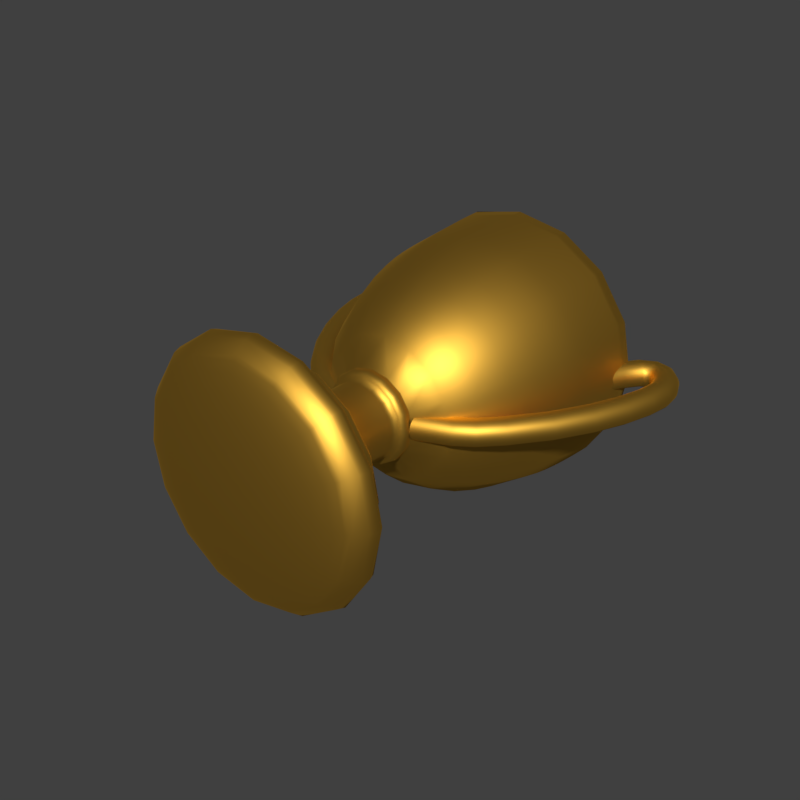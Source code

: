 # Source: Trophy.blend  (saved by Blender 2.79.0; exported with 4.5.12 LTS)
import bpy
from mathutils import Matrix  # noqa: F401  (used for matrix-valued properties, if any)

bpy.ops.wm.read_factory_settings(use_empty=True)
scene = bpy.context.scene
scene.name = 'Scene'

# ---- collections
col_collection_1 = bpy.data.collections.new('Collection 1'); scene.collection.children.link(col_collection_1)

# ---- materials (node trees are filled in below, after node groups)
mat_gold = bpy.data.materials.new('Gold')
mat_gold.alpha_threshold = 0.0
mat_gold.roughness = 0.5

# ---- material node trees
mat_gold.use_nodes = True; mat_gold.node_tree.nodes.clear()
_N = mat_gold.node_tree.nodes; _L = mat_gold.node_tree.links
n0 = _N.new('ShaderNodeOutputMaterial'); n0.name = 'Material Output'; n0.location = (300, 300)
n1 = _N.new('ShaderNodeBsdfAnisotropic'); n1.name = 'Glossy BSDF'; n1.location = (10, 300)
n1.distribution = 'GGX'
n1.inputs[0].default_value = (0.8, 0.4394, 0.05775, 1.0)
n1.inputs[1].default_value = 0.5345
_L.new(n1.outputs[0], n0.inputs[0])
n0.is_active_output = True

# ---- world
world_world = bpy.data.worlds.new('World'); scene.world = world_world
world_world.color = (0.05088, 0.05088, 0.05088)
world_world.use_sun_shadow = False
world_world.sun_shadow_jitter_overblur = 0.0
world_world.cycles.sampling_method = 'MANUAL'

# ---- meshes
me_cube_002 = bpy.data.meshes.new('Cube.002')
me_cube_002.from_pydata([(0.01519, 0.4692, -5.422e-08), (0.3438, 0.4692, -5.371e-08), (0.3424, 0.4361, -5.721e-08), (0.3403, 0.3996, -6.182e-08), (0.3374, 0.3615, -6.707e-08), (0.3338, 0.3239, -7.25e-08), (0.3295, 0.2885, -7.761e-08), (0.3245, 0.2574, -8.196e-08), (0.3155, 0.216, -8.629e-08), (0.2982, 0.1549, -9.154e-08), (0.2711, 0.0837, -9.744e-08), (0.2325, 0.0119, -1.037e-07), (0.181, -0.05087, -1.102e-07), (0.115, -0.09503, -1.165e-07), (0.1158, -0.1011, -1.188e-07), (0.1163, -0.1077, -1.19e-07), (0.1156, -0.1144, -1.181e-07), (0.1129, -0.1208, -1.173e-07), (0.1072, -0.1265, -1.175e-07), (0.09775, -0.131, -1.197e-07), (0.09669, -0.146, -1.229e-07), (0.09562, -0.1732, -1.251e-07), (0.09838, -0.2085, -1.27e-07), (0.1088, -0.2481, -1.292e-07), (0.1307, -0.2879, -1.324e-07), (0.168, -0.324, -1.372e-07), (0.1815, -0.3309, -1.377e-07), (0.2043, -0.3412, -1.377e-07), (0.2298, -0.3538, -1.38e-07), (0.2514, -0.3675, -1.392e-07), (0.2623, -0.3811, -1.418e-07), (0.256, -0.3933, -1.464e-07), (0.2589, -0.3966, -1.463e-07), (0.2628, -0.4003, -1.448e-07), (0.2674, -0.4044, -1.429e-07), (0.2725, -0.4089, -1.419e-07), (0.2781, -0.4137, -1.431e-07), (0.2839, -0.419, -1.474e-07), (0.2935, -0.42, -1.48e-07), (0.3061, -0.4246, -1.479e-07), (0.3171, -0.4336, -1.479e-07), (0.3217, -0.4478, -1.486e-07), (0.315, -0.4679, -1.504e-07), (0.2924, -0.4947, -1.541e-07), (0.2807, -0.5009, -1.552e-07), (0.2561, -0.5098, -1.556e-07), (0.217, -0.5198, -1.561e-07), (0.1622, -0.5291, -1.574e-07), (0.09032, -0.5359, -1.6e-07), (0.01403, 0.4692, -0.005812), (0.3176, 0.4692, -0.1316), (0.3163, 0.4361, -0.131), (0.3144, 0.3996, -0.1302), (0.3117, 0.3615, -0.1291), (0.3084, 0.3239, -0.1278), (0.3045, 0.2885, -0.1261), (0.2998, 0.2574, -0.1242), (0.2915, 0.216, -0.1208), (0.2755, 0.1549, -0.1141), (0.2504, 0.0837, -0.1037), (0.2148, 0.0119, -0.08898), (0.1672, -0.05087, -0.06926), (0.1062, -0.09503, -0.04399), (0.107, -0.1011, -0.04431), (0.1074, -0.1077, -0.04451), (0.1068, -0.1144, -0.04425), (0.1043, -0.1208, -0.04321), (0.09908, -0.1265, -0.04104), (0.09031, -0.131, -0.03741), (0.08933, -0.146, -0.037), (0.08834, -0.1732, -0.03659), (0.0909, -0.2085, -0.03765), (0.1005, -0.2481, -0.04164), (0.1208, -0.2879, -0.05004), (0.1552, -0.324, -0.0643), (0.1677, -0.3309, -0.06946), (0.1888, -0.3412, -0.07819), (0.2123, -0.3538, -0.08795), (0.2322, -0.3675, -0.0962), (0.2423, -0.3811, -0.1004), (0.2365, -0.3933, -0.09795), (0.2392, -0.3966, -0.09908), (0.2428, -0.4003, -0.1006), (0.247, -0.4044, -0.1023), (0.2518, -0.4089, -0.1043), (0.2569, -0.4137, -0.1064), (0.2623, -0.419, -0.1086), (0.2711, -0.42, -0.1123), (0.2828, -0.4246, -0.1171), (0.293, -0.4336, -0.1214), (0.2972, -0.4478, -0.1231), (0.291, -0.4679, -0.1206), (0.2701, -0.4947, -0.1119), (0.2594, -0.5009, -0.1074), (0.2366, -0.5098, -0.09799), (0.2005, -0.5198, -0.08304), (0.1498, -0.5291, -0.06207), (0.08344, -0.5359, -0.03456), (0.01074, 0.4692, -0.01074), (0.2431, 0.4692, -0.2431), (0.2421, 0.4361, -0.2421), (0.2406, 0.3996, -0.2406), (0.2386, 0.3615, -0.2386), (0.2361, 0.3239, -0.2361), (0.233, 0.2885, -0.233), (0.2295, 0.2574, -0.2295), (0.2231, 0.216, -0.2231), (0.2109, 0.1549, -0.2109), (0.1917, 0.0837, -0.1917), (0.1644, 0.0119, -0.1644), (0.128, -0.05087, -0.128), (0.08129, -0.09503, -0.08129), (0.08187, -0.1011, -0.08187), (0.08223, -0.1077, -0.08223), (0.08177, -0.1144, -0.08177), (0.07984, -0.1208, -0.07984), (0.07583, -0.1265, -0.07583), (0.06912, -0.131, -0.06912), (0.06837, -0.146, -0.06837), (0.06761, -0.1732, -0.06761), (0.06957, -0.2085, -0.06957), (0.07694, -0.2481, -0.07694), (0.09245, -0.2879, -0.09245), (0.1188, -0.324, -0.1188), (0.1283, -0.3309, -0.1283), (0.1445, -0.3412, -0.1445), (0.1625, -0.3538, -0.1625), (0.1777, -0.3675, -0.1777), (0.1855, -0.3811, -0.1855), (0.181, -0.3933, -0.181), (0.1831, -0.3966, -0.1831), (0.1858, -0.4003, -0.1858), (0.1891, -0.4044, -0.1891), (0.1927, -0.4089, -0.1927), (0.1967, -0.4137, -0.1967), (0.2007, -0.419, -0.2007), (0.2075, -0.42, -0.2075), (0.2165, -0.4246, -0.2165), (0.2242, -0.4336, -0.2242), (0.2275, -0.4478, -0.2275), (0.2228, -0.4679, -0.2228), (0.2067, -0.4947, -0.2067), (0.1985, -0.5009, -0.1985), (0.1811, -0.5098, -0.1811), (0.1534, -0.5198, -0.1534), (0.1147, -0.5291, -0.1147), (0.06386, -0.5359, -0.06386), (0.005812, 0.4692, -0.01403), (0.1316, 0.4692, -0.3176), (0.131, 0.4361, -0.3163), (0.1302, 0.3996, -0.3144), (0.1291, 0.3615, -0.3117), (0.1278, 0.3239, -0.3084), (0.1261, 0.2885, -0.3045), (0.1242, 0.2574, -0.2998), (0.1208, 0.216, -0.2915), (0.1141, 0.1549, -0.2755), (0.1037, 0.0837, -0.2504), (0.08898, 0.0119, -0.2148), (0.06926, -0.05087, -0.1672), (0.04399, -0.09503, -0.1062), (0.04431, -0.1011, -0.107), (0.0445, -0.1077, -0.1074), (0.04425, -0.1144, -0.1068), (0.04321, -0.1208, -0.1043), (0.04104, -0.1265, -0.09908), (0.03741, -0.131, -0.09031), (0.037, -0.146, -0.08933), (0.03659, -0.1732, -0.08834), (0.03765, -0.2085, -0.0909), (0.04164, -0.2481, -0.1005), (0.05004, -0.2879, -0.1208), (0.0643, -0.324, -0.1552), (0.06946, -0.3309, -0.1677), (0.07819, -0.3412, -0.1888), (0.08795, -0.3538, -0.2123), (0.0962, -0.3675, -0.2322), (0.1004, -0.3811, -0.2423), (0.09795, -0.3933, -0.2365), (0.09908, -0.3966, -0.2392), (0.1006, -0.4003, -0.2428), (0.1023, -0.4044, -0.247), (0.1043, -0.4089, -0.2518), (0.1064, -0.4137, -0.2569), (0.1086, -0.419, -0.2623), (0.1123, -0.42, -0.2711), (0.1171, -0.4246, -0.2828), (0.1214, -0.4336, -0.293), (0.1231, -0.4478, -0.2972), (0.1206, -0.4679, -0.291), (0.1119, -0.4947, -0.2701), (0.1074, -0.5009, -0.2594), (0.09799, -0.5098, -0.2366), (0.08304, -0.5198, -0.2005), (0.06207, -0.5291, -0.1498), (0.03456, -0.5359, -0.08344), (0.005812, 0.4692, 0.01403), (0.1316, 0.4692, 0.3176), (0.131, 0.4361, 0.3163), (0.1302, 0.3996, 0.3144), (0.1291, 0.3615, 0.3117), (0.1278, 0.3239, 0.3084), (0.1261, 0.2885, 0.3045), (0.1242, 0.2574, 0.2998), (0.1208, 0.216, 0.2915), (0.1141, 0.1549, 0.2755), (0.1037, 0.0837, 0.2504), (0.08898, 0.0119, 0.2148), (0.06926, -0.05087, 0.1672), (0.04399, -0.09503, 0.1062), (0.04431, -0.1011, 0.107), (0.0445, -0.1077, 0.1074), (0.04425, -0.1144, 0.1068), (0.04321, -0.1208, 0.1043), (0.04104, -0.1265, 0.09908), (0.03741, -0.131, 0.09031), (0.037, -0.146, 0.08933), (0.03659, -0.1732, 0.08834), (0.03765, -0.2085, 0.0909), (0.04164, -0.2481, 0.1005), (0.05004, -0.2879, 0.1208), (0.0643, -0.324, 0.1552), (0.06946, -0.3309, 0.1677), (0.07819, -0.3412, 0.1888), (0.08795, -0.3538, 0.2123), (0.0962, -0.3675, 0.2322), (0.1004, -0.3811, 0.2423), (0.09795, -0.3933, 0.2365), (0.09908, -0.3966, 0.2392), (0.1006, -0.4003, 0.2428), (0.1023, -0.4044, 0.247), (0.1043, -0.4089, 0.2518), (0.1064, -0.4137, 0.2569), (0.1086, -0.419, 0.2623), (0.1123, -0.42, 0.2711), (0.1171, -0.4246, 0.2828), (0.1214, -0.4336, 0.293), (0.1231, -0.4478, 0.2972), (0.1206, -0.4679, 0.291), (0.1119, -0.4947, 0.2701), (0.1074, -0.5009, 0.2594), (0.09799, -0.5098, 0.2366), (0.08304, -0.5198, 0.2005), (0.06207, -0.5291, 0.1498), (0.03456, -0.5359, 0.08344), (0.01074, 0.4692, 0.01074), (0.2431, 0.4692, 0.2431), (0.2421, 0.4361, 0.2421), (0.2406, 0.3996, 0.2406), (0.2386, 0.3615, 0.2386), (0.2361, 0.3239, 0.2361), (0.233, 0.2885, 0.233), (0.2295, 0.2574, 0.2295), (0.2231, 0.216, 0.2231), (0.2109, 0.1549, 0.2109), (0.1917, 0.0837, 0.1917), (0.1644, 0.0119, 0.1644), (0.128, -0.05087, 0.128), (0.08129, -0.09503, 0.08129), (0.08187, -0.1011, 0.08187), (0.08223, -0.1077, 0.08223), (0.08177, -0.1144, 0.08177), (0.07984, -0.1208, 0.07984), (0.07583, -0.1265, 0.07583), (0.06912, -0.131, 0.06912), (0.06837, -0.146, 0.06837), (0.06761, -0.1732, 0.06761), (0.06957, -0.2085, 0.06957), (0.07694, -0.2481, 0.07694), (0.09245, -0.2879, 0.09245), (0.1188, -0.324, 0.1188), (0.1283, -0.3309, 0.1283), (0.1445, -0.3412, 0.1445), (0.1625, -0.3538, 0.1625), (0.1777, -0.3675, 0.1777), (0.1855, -0.3811, 0.1855), (0.181, -0.3933, 0.181), (0.1831, -0.3966, 0.1831), (0.1858, -0.4003, 0.1858), (0.1891, -0.4044, 0.1891), (0.1927, -0.4089, 0.1927), (0.1967, -0.4137, 0.1967), (0.2007, -0.419, 0.2007), (0.2075, -0.42, 0.2075), (0.2165, -0.4246, 0.2165), (0.2242, -0.4336, 0.2242), (0.2275, -0.4478, 0.2275), (0.2228, -0.4679, 0.2228), (0.2067, -0.4947, 0.2067), (0.1985, -0.5009, 0.1985), (0.1811, -0.5098, 0.1811), (0.1534, -0.5198, 0.1534), (0.1147, -0.5291, 0.1147), (0.06386, -0.5359, 0.06386), (0.01403, 0.4692, 0.005812), (0.3176, 0.4692, 0.1316), (0.3163, 0.4361, 0.131), (0.3144, 0.3996, 0.1302), (0.3117, 0.3615, 0.1291), (0.3084, 0.3239, 0.1278), (0.3045, 0.2885, 0.1261), (0.2998, 0.2574, 0.1242), (0.2915, 0.216, 0.1208), (0.2755, 0.1549, 0.1141), (0.2504, 0.0837, 0.1037), (0.2148, 0.0119, 0.08898), (0.1672, -0.05087, 0.06926), (0.1062, -0.09503, 0.04399), (0.107, -0.1011, 0.04431), (0.1074, -0.1077, 0.0445), (0.1068, -0.1144, 0.04425), (0.1043, -0.1208, 0.04321), (0.09908, -0.1265, 0.04104), (0.09031, -0.131, 0.03741), (0.08933, -0.146, 0.037), (0.08834, -0.1732, 0.03659), (0.0909, -0.2085, 0.03765), (0.1005, -0.2481, 0.04164), (0.1208, -0.2879, 0.05004), (0.1552, -0.324, 0.0643), (0.1677, -0.3309, 0.06946), (0.1888, -0.3412, 0.07819), (0.2123, -0.3538, 0.08795), (0.2322, -0.3675, 0.0962), (0.2423, -0.3811, 0.1004), (0.2365, -0.3933, 0.09795), (0.2392, -0.3966, 0.09908), (0.2428, -0.4003, 0.1006), (0.247, -0.4044, 0.1023), (0.2518, -0.4089, 0.1043), (0.2569, -0.4137, 0.1064), (0.2623, -0.419, 0.1086), (0.2711, -0.42, 0.1123), (0.2828, -0.4246, 0.1171), (0.293, -0.4336, 0.1214), (0.2972, -0.4478, 0.1231), (0.291, -0.4679, 0.1206), (0.2701, -0.4947, 0.1119), (0.2594, -0.5009, 0.1074), (0.2366, -0.5098, 0.09799), (0.2005, -0.5198, 0.08304), (0.1498, -0.5291, 0.06207), (0.08344, -0.5359, 0.03456), (0.2781, 0.4212, 3.519e-08), (0.2792, 0.4207, 0.008785), (0.2822, 0.4194, 0.01668), (0.287, 0.4173, 0.02337), (0.2931, 0.4146, 0.02854), (0.3003, 0.4115, 0.03187), (0.3084, 0.408, 0.03305), (0.3165, 0.4045, 0.03187), (0.3237, 0.4014, 0.02854), (0.3298, 0.3987, 0.02337), (0.3346, 0.3967, 0.01668), (0.3376, 0.3953, 0.008785), (0.3387, 0.3949, 2.896e-08), (0.3376, 0.3953, -0.008785), (0.3346, 0.3967, -0.01668), (0.3298, 0.3987, -0.02337), (0.3237, 0.4014, -0.02854), (0.3165, 0.4045, -0.03187), (0.3084, 0.408, -0.03305), (0.3003, 0.4115, -0.03187), (0.2931, 0.4146, -0.02854), (0.287, 0.4173, -0.02337), (0.2822, 0.4194, -0.01668), (0.2792, 0.4207, -0.008785), (0.2973, 0.4605, 3.776e-08), (0.2984, 0.4599, 0.008785), (0.3013, 0.4583, 0.01668), (0.3058, 0.4557, 0.02337), (0.3116, 0.4525, 0.02854), (0.3185, 0.4486, 0.03187), (0.3261, 0.4443, 0.03305), (0.3338, 0.44, 0.03187), (0.3407, 0.4361, 0.02854), (0.3465, 0.4328, 0.02337), (0.351, 0.4303, 0.01668), (0.3539, 0.4287, 0.008785), (0.3549, 0.4281, 3.206e-08), (0.3539, 0.4287, -0.008785), (0.351, 0.4303, -0.01668), (0.3465, 0.4328, -0.02337), (0.3407, 0.4361, -0.02854), (0.3338, 0.44, -0.03187), (0.3261, 0.4443, -0.03305), (0.3185, 0.4486, -0.03187), (0.3116, 0.4525, -0.02854), (0.3058, 0.4557, -0.02337), (0.3013, 0.4583, -0.01668), (0.2984, 0.4599, -0.008785), (0.3383, 0.5147, 4.171e-08), (0.3391, 0.5138, 0.008785), (0.3413, 0.5113, 0.01668), (0.3447, 0.5075, 0.02337), (0.3492, 0.5025, 0.02854), (0.3544, 0.4965, 0.03187), (0.3602, 0.49, 0.03305), (0.366, 0.4834, 0.03187), (0.3713, 0.4775, 0.02854), (0.3757, 0.4725, 0.02337), (0.3791, 0.4686, 0.01668), (0.3813, 0.4661, 0.008785), (0.3821, 0.4652, 3.549e-08), (0.3813, 0.4661, -0.008785), (0.3791, 0.4686, -0.01668), (0.3757, 0.4725, -0.02337), (0.3713, 0.4775, -0.02854), (0.366, 0.4834, -0.03187), (0.3602, 0.49, -0.03305), (0.3544, 0.4965, -0.03187), (0.3492, 0.5025, -0.02854), (0.3447, 0.5075, -0.02337), (0.3413, 0.5113, -0.01668), (0.3391, 0.5138, -0.008785), (0.3877, 0.5386, 4.261e-08), (0.3878, 0.5374, 0.008785), (0.3882, 0.5341, 0.01668), (0.3887, 0.529, 0.02337), (0.3895, 0.5223, 0.02854), (0.3903, 0.5145, 0.03187), (0.3913, 0.5057, 0.03305), (0.3922, 0.497, 0.03187), (0.3931, 0.4891, 0.02854), (0.3938, 0.4825, 0.02337), (0.3943, 0.4774, 0.01668), (0.3947, 0.474, 0.008785), (0.3948, 0.4729, 3.743e-08), (0.3947, 0.474, -0.008785), (0.3943, 0.4774, -0.01668), (0.3938, 0.4825, -0.02337), (0.3931, 0.4891, -0.02854), (0.3922, 0.497, -0.03187), (0.3913, 0.5057, -0.03305), (0.3903, 0.5145, -0.03187), (0.3895, 0.5223, -0.02854), (0.3887, 0.529, -0.02337), (0.3882, 0.5341, -0.01668), (0.3878, 0.5374, -0.008785), (0.4359, 0.5263, 4.068e-08), (0.4353, 0.5253, 0.008785), (0.4335, 0.5225, 0.01668), (0.4306, 0.5182, 0.02337), (0.4269, 0.5126, 0.02854), (0.4226, 0.506, 0.03187), (0.4177, 0.4987, 0.03305), (0.4129, 0.4914, 0.03187), (0.4086, 0.4848, 0.02854), (0.4049, 0.4792, 0.02337), (0.402, 0.4749, 0.01668), (0.4002, 0.4721, 0.008785), (0.3995, 0.4711, 3.861e-08), (0.4002, 0.4721, -0.008785), (0.402, 0.4749, -0.01668), (0.4049, 0.4792, -0.02337), (0.4086, 0.4848, -0.02854), (0.4129, 0.4914, -0.03187), (0.4177, 0.4987, -0.03305), (0.4226, 0.506, -0.03187), (0.4269, 0.5126, -0.02854), (0.4306, 0.5182, -0.02337), (0.4335, 0.5225, -0.01668), (0.4353, 0.5253, -0.008785), (0.4664, 0.4932, 4.053e-08), (0.4654, 0.4925, 0.008785), (0.4626, 0.4908, 0.01668), (0.4582, 0.4881, 0.02337), (0.4524, 0.4847, 0.02854), (0.4457, 0.4806, 0.03187), (0.4382, 0.476, 0.03305), (0.4307, 0.4714, 0.03187), (0.4239, 0.4673, 0.02854), (0.4182, 0.4638, 0.02337), (0.4138, 0.4612, 0.01668), (0.411, 0.4594, 0.008785), (0.41, 0.4588, 3.534e-08), (0.411, 0.4594, -0.008785), (0.4138, 0.4612, -0.01668), (0.4182, 0.4638, -0.02337), (0.4239, 0.4673, -0.02854), (0.4307, 0.4714, -0.03187), (0.4382, 0.476, -0.03305), (0.4457, 0.4806, -0.03187), (0.4524, 0.4847, -0.02854), (0.4582, 0.4881, -0.02337), (0.4626, 0.4908, -0.01668), (0.4654, 0.4925, -0.008785), (0.4831, 0.4531, 3.731e-08), (0.482, 0.4528, 0.008785), (0.4787, 0.4519, 0.01668), (0.4737, 0.4506, 0.02337), (0.4673, 0.4489, 0.02854), (0.4596, 0.4469, 0.03187), (0.4511, 0.4447, 0.03305), (0.4426, 0.4425, 0.03187), (0.435, 0.4405, 0.02854), (0.4285, 0.4388, 0.02337), (0.4235, 0.4375, 0.01668), (0.4203, 0.4367, 0.008785), (0.4191, 0.4364, 3.341e-08), (0.4203, 0.4367, -0.008785), (0.4235, 0.4375, -0.01668), (0.4285, 0.4388, -0.02337), (0.435, 0.4405, -0.02854), (0.4426, 0.4425, -0.03187), (0.4511, 0.4447, -0.03305), (0.4596, 0.4469, -0.03187), (0.4673, 0.4489, -0.02854), (0.4737, 0.4506, -0.02337), (0.4787, 0.4519, -0.01668), (0.482, 0.4528, -0.008785), (0.4879, 0.4075, 3.324e-08), (0.4867, 0.4076, 0.008785), (0.4833, 0.4077, 0.01668), (0.4782, 0.4079, 0.02337), (0.4715, 0.4081, 0.02854), (0.4636, 0.4084, 0.03187), (0.4548, 0.4087, 0.03305), (0.446, 0.409, 0.03187), (0.4382, 0.4093, 0.02854), (0.4315, 0.4095, 0.02337), (0.4263, 0.4097, 0.01668), (0.423, 0.4098, 0.008785), (0.4218, 0.4099, 3.103e-08), (0.423, 0.4098, -0.008785), (0.4263, 0.4097, -0.01668), (0.4315, 0.4095, -0.02337), (0.4382, 0.4093, -0.02854), (0.446, 0.409, -0.03187), (0.4548, 0.4087, -0.03305), (0.4636, 0.4084, -0.03187), (0.4715, 0.4081, -0.02854), (0.4782, 0.4079, -0.02337), (0.4833, 0.4077, -0.01668), (0.4867, 0.4076, -0.008785), (0.4791, 0.3472, 2.761e-08), (0.4779, 0.3475, 0.008785), (0.4747, 0.3482, 0.01668), (0.4696, 0.3493, 0.02337), (0.4631, 0.3508, 0.02854), (0.4554, 0.3525, 0.03187), (0.4468, 0.3545, 0.03305), (0.4382, 0.3564, 0.03187), (0.4305, 0.3581, 0.02854), (0.424, 0.3596, 0.02337), (0.419, 0.3607, 0.01668), (0.4157, 0.3615, 0.008785), (0.4146, 0.3617, 2.683e-08), (0.4157, 0.3615, -0.008785), (0.419, 0.3607, -0.01668), (0.424, 0.3596, -0.02337), (0.4305, 0.3581, -0.02854), (0.4382, 0.3564, -0.03187), (0.4468, 0.3545, -0.03305), (0.4554, 0.3525, -0.03187), (0.4631, 0.3508, -0.02854), (0.4696, 0.3493, -0.02337), (0.4747, 0.3482, -0.01668), (0.4779, 0.3475, -0.008785), (0.457, 0.2729, 2.137e-08), (0.4558, 0.2733, 0.008785), (0.4527, 0.2745, 0.01668), (0.4479, 0.2762, 0.02337), (0.4416, 0.2785, 0.02854), (0.4341, 0.2812, 0.03187), (0.4259, 0.2842, 0.03305), (0.4176, 0.2872, 0.03187), (0.4102, 0.2899, 0.02854), (0.4039, 0.2922, 0.02337), (0.3991, 0.2939, 0.01668), (0.3959, 0.2951, 0.008785), (0.3948, 0.2955, 2.033e-08), (0.3959, 0.2951, -0.008785), (0.3991, 0.2939, -0.01668), (0.4039, 0.2922, -0.02337), (0.4102, 0.2899, -0.02854), (0.4176, 0.2872, -0.03187), (0.4259, 0.2842, -0.03305), (0.4341, 0.2812, -0.03187), (0.4416, 0.2785, -0.02854), (0.4479, 0.2762, -0.02337), (0.4527, 0.2745, -0.01668), (0.4558, 0.2733, -0.008785), (0.4206, 0.1886, 1.456e-08), (0.4195, 0.1891, 0.008785), (0.4165, 0.1906, 0.01668), (0.4119, 0.1929, 0.02337), (0.4059, 0.1959, 0.02854), (0.3989, 0.1994, 0.03187), (0.391, 0.2034, 0.03305), (0.3832, 0.2073, 0.03187), (0.3761, 0.2108, 0.02854), (0.3701, 0.2138, 0.02337), (0.3655, 0.2162, 0.01668), (0.3625, 0.2177, 0.008785), (0.3615, 0.2182, 1.249e-08), (0.3625, 0.2177, -0.008785), (0.3655, 0.2162, -0.01668), (0.3701, 0.2138, -0.02337), (0.3761, 0.2108, -0.02854), (0.3832, 0.2073, -0.03187), (0.391, 0.2034, -0.03305), (0.3989, 0.1994, -0.03187), (0.4059, 0.1959, -0.02854), (0.4119, 0.1929, -0.02337), (0.4165, 0.1906, -0.01668), (0.4195, 0.1891, -0.008785), (0.3688, 0.09908, 6.767e-09), (0.3678, 0.09974, 0.008785), (0.365, 0.1016, 0.01668), (0.3607, 0.1044, 0.02337), (0.3551, 0.1082, 0.02854), (0.3485, 0.1125, 0.03187), (0.3412, 0.1174, 0.03305), (0.3339, 0.1223, 0.03187), (0.3273, 0.1266, 0.02854), (0.3218, 0.1303, 0.02337), (0.3175, 0.1332, 0.01668), (0.3147, 0.135, 0.008785), (0.3137, 0.1357, 4.692e-09), (0.3147, 0.135, -0.008785), (0.3175, 0.1332, -0.01668), (0.3218, 0.1303, -0.02337), (0.3273, 0.1266, -0.02854), (0.3339, 0.1223, -0.03187), (0.3412, 0.1174, -0.03305), (0.3485, 0.1125, -0.03187), (0.3551, 0.1082, -0.02854), (0.3607, 0.1044, -0.02337), (0.365, 0.1016, -0.01668), (0.3678, 0.09974, -0.008785), (0.3003, 0.009761, -1.522e-09), (0.2994, 0.01054, 0.008785), (0.2969, 0.01275, 0.01668), (0.293, 0.01618, 0.02337), (0.288, 0.02062, 0.02854), (0.2821, 0.02585, 0.03187), (0.2755, 0.03168, 0.03305), (0.2689, 0.0375, 0.03187), (0.263, 0.04273, 0.02854), (0.258, 0.04717, 0.02337), (0.2541, 0.0506, 0.01668), (0.2516, 0.05281, 0.008785), (0.2508, 0.05359, -2.559e-09), (0.2516, 0.05281, -0.008785), (0.2541, 0.0506, -0.01668), (0.258, 0.04717, -0.02337), (0.263, 0.04273, -0.02854), (0.2689, 0.0375, -0.03187), (0.2755, 0.03168, -0.03305), (0.2821, 0.02585, -0.03187), (0.288, 0.02062, -0.02854), (0.293, 0.01618, -0.02337), (0.2969, 0.01275, -0.01668), (0.2994, 0.01054, -0.008785), (0.2513, -0.04021, -4.689e-09), (0.2506, -0.0393, 0.008785), (0.2485, -0.03673, 0.01668), (0.2452, -0.03274, 0.02337), (0.2409, -0.02758, 0.02854), (0.2359, -0.02149, 0.03187), (0.2303, -0.01471, 0.03305), (0.2247, -0.007934, 0.03187), (0.2197, -0.001843, 0.02854), (0.2154, 0.003318, 0.02337), (0.2121, 0.007305, 0.01668), (0.21, 0.009876, 0.008785), (0.2093, 0.01079, -7.801e-09), (0.21, 0.009876, -0.008785), (0.2121, 0.007305, -0.01668), (0.2154, 0.003318, -0.02337), (0.2197, -0.001843, -0.02854), (0.2247, -0.007934, -0.03187), (0.2303, -0.01471, -0.03305), (0.2359, -0.02149, -0.03187), (0.2409, -0.02758, -0.02854), (0.2452, -0.03274, -0.02337), (0.2485, -0.03673, -0.01668), (0.2506, -0.0393, -0.008785), (0.2075, -0.07025, -7.155e-09), (0.2069, -0.06923, 0.008785), (0.2051, -0.06638, 0.01668), (0.2025, -0.06195, 0.02337), (0.199, -0.05621, 0.02854), (0.195, -0.04944, 0.03187), (0.1904, -0.04191, 0.03305), (0.1859, -0.03438, 0.03187), (0.1818, -0.02762, 0.02854), (0.1784, -0.02188, 0.02337), (0.1757, -0.01745, 0.01668), (0.174, -0.0146, 0.008785), (0.1734, -0.01358, -1.027e-08), (0.174, -0.0146, -0.008785), (0.1757, -0.01745, -0.01668), (0.1784, -0.02188, -0.02337), (0.1818, -0.02762, -0.02854), (0.1859, -0.03438, -0.03187), (0.1904, -0.04191, -0.03305), (0.195, -0.04944, -0.03187), (0.199, -0.05621, -0.02854), (0.2025, -0.06195, -0.02337), (0.2051, -0.06638, -0.01668), (0.2069, -0.06923, -0.008785), (0.1158, -0.107, -9.539e-09), (0.1159, -0.1058, 0.008785), (0.1159, -0.1025, 0.01668), (0.1159, -0.0973, 0.02337), (0.1159, -0.09061, 0.02854), (0.116, -0.08272, 0.03187), (0.116, -0.07393, 0.03305), (0.1161, -0.06515, 0.03187), (0.1161, -0.05725, 0.02854), (0.1161, -0.05056, 0.02337), (0.1162, -0.04539, 0.01668), (0.1162, -0.04206, 0.008785), (0.1162, -0.04088, -1.369e-08), (0.1162, -0.04206, -0.008785), (0.1162, -0.04539, -0.01668), (0.1161, -0.05056, -0.02337), (0.1161, -0.05725, -0.02854), (0.1161, -0.06515, -0.03187), (0.116, -0.07393, -0.03305), (0.116, -0.08272, -0.03187), (0.1159, -0.09061, -0.02854), (0.1159, -0.0973, -0.02337), (0.1159, -0.1025, -0.01668), (0.1159, -0.1058, -0.008785), (0.0, 0.4692, -5.371e-08), (-0.01519, 0.4692, -5.422e-08), (-0.3438, 0.4692, -5.371e-08), (-0.3424, 0.4361, -5.721e-08), (-0.3403, 0.3996, -6.182e-08), (-0.3374, 0.3615, -6.707e-08), (-0.3338, 0.3239, -7.25e-08), (-0.3295, 0.2885, -7.761e-08), (-0.3245, 0.2574, -8.196e-08), (-0.3155, 0.216, -8.629e-08), (-0.2982, 0.1549, -9.154e-08), (-0.2711, 0.0837, -9.744e-08), (-0.2325, 0.0119, -1.037e-07), (-0.181, -0.05087, -1.102e-07), (-0.115, -0.09503, -1.165e-07), (-0.1158, -0.1011, -1.188e-07), (-0.1163, -0.1077, -1.19e-07), (-0.1156, -0.1144, -1.181e-07), (-0.1129, -0.1208, -1.173e-07), (-0.1072, -0.1265, -1.175e-07), (-0.09775, -0.131, -1.197e-07), (-0.09669, -0.146, -1.229e-07), (-0.09562, -0.1732, -1.251e-07), (-0.09838, -0.2085, -1.27e-07), (-0.1088, -0.2481, -1.292e-07), (-0.1307, -0.2879, -1.324e-07), (-0.168, -0.324, -1.372e-07), (-0.1815, -0.3309, -1.377e-07), (-0.2043, -0.3412, -1.377e-07), (-0.2298, -0.3538, -1.38e-07), (-0.2514, -0.3675, -1.392e-07), (-0.2623, -0.3811, -1.418e-07), (-0.256, -0.3933, -1.464e-07), (-0.2589, -0.3966, -1.463e-07), (-0.2628, -0.4003, -1.448e-07), (-0.2674, -0.4044, -1.429e-07), (-0.2725, -0.4089, -1.419e-07), (-0.2781, -0.4137, -1.431e-07), (-0.2839, -0.419, -1.474e-07), (-0.2935, -0.42, -1.48e-07), (-0.3061, -0.4246, -1.479e-07), (-0.3171, -0.4336, -1.479e-07), (-0.3217, -0.4478, -1.486e-07), (-0.315, -0.4679, -1.504e-07), (-0.2924, -0.4947, -1.541e-07), (-0.2807, -0.5009, -1.552e-07), (-0.2561, -0.5098, -1.556e-07), (-0.217, -0.5198, -1.561e-07), (-0.1622, -0.5291, -1.574e-07), (-0.09032, -0.5359, -1.6e-07), (-0.01403, 0.4692, -0.005812), (-0.3176, 0.4692, -0.1316), (-0.3163, 0.4361, -0.131), (-0.3144, 0.3996, -0.1302), (-0.3117, 0.3615, -0.1291), (-0.3084, 0.3239, -0.1278), (-0.3045, 0.2885, -0.1261), (-0.2998, 0.2574, -0.1242), (-0.2915, 0.216, -0.1208), (-0.2755, 0.1549, -0.1141), (-0.2504, 0.0837, -0.1037), (-0.2148, 0.0119, -0.08898), (-0.1672, -0.05087, -0.06926), (-0.1062, -0.09503, -0.04399), (-0.107, -0.1011, -0.04431), (-0.1074, -0.1077, -0.04451), (-0.1068, -0.1144, -0.04425), (-0.1043, -0.1208, -0.04321), (-0.09908, -0.1265, -0.04104), (-0.09031, -0.131, -0.03741), (-0.08933, -0.146, -0.037), (-0.08834, -0.1732, -0.03659), (-0.0909, -0.2085, -0.03765), (-0.1005, -0.2481, -0.04164), (-0.1208, -0.2879, -0.05004), (-0.1552, -0.324, -0.0643), (-0.1677, -0.3309, -0.06946), (-0.1888, -0.3412, -0.07819), (-0.2123, -0.3538, -0.08795), (-0.2322, -0.3675, -0.0962), (-0.2423, -0.3811, -0.1004), (-0.2365, -0.3933, -0.09795), (-0.2392, -0.3966, -0.09908), (-0.2428, -0.4003, -0.1006), (-0.247, -0.4044, -0.1023), (-0.2518, -0.4089, -0.1043), (-0.2569, -0.4137, -0.1064), (-0.2623, -0.419, -0.1086), (-0.2711, -0.42, -0.1123), (-0.2828, -0.4246, -0.1171), (-0.293, -0.4336, -0.1214), (-0.2972, -0.4478, -0.1231), (-0.291, -0.4679, -0.1206), (-0.2701, -0.4947, -0.1119), (-0.2594, -0.5009, -0.1074), (-0.2366, -0.5098, -0.09799), (-0.2005, -0.5198, -0.08304), (-0.1498, -0.5291, -0.06207), (-0.08344, -0.5359, -0.03456), (0.0, -0.5386, -1.547e-07), (-0.01074, 0.4692, -0.01074), (-0.2431, 0.4692, -0.2431), (-0.2421, 0.4361, -0.2421), (-0.2406, 0.3996, -0.2406), (-0.2386, 0.3615, -0.2386), (-0.2361, 0.3239, -0.2361), (-0.233, 0.2885, -0.233), (-0.2295, 0.2574, -0.2295), (-0.2231, 0.216, -0.2231), (-0.2109, 0.1549, -0.2109), (-0.1917, 0.0837, -0.1917), (-0.1644, 0.0119, -0.1644), (-0.128, -0.05087, -0.128), (-0.08129, -0.09503, -0.08129), (-0.08187, -0.1011, -0.08187), (-0.08223, -0.1077, -0.08223), (-0.08177, -0.1144, -0.08177), (-0.07984, -0.1208, -0.07984), (-0.07583, -0.1265, -0.07583), (-0.06912, -0.131, -0.06912), (-0.06837, -0.146, -0.06837), (-0.06761, -0.1732, -0.06761), (-0.06957, -0.2085, -0.06957), (-0.07694, -0.2481, -0.07694), (-0.09245, -0.2879, -0.09245), (-0.1188, -0.324, -0.1188), (-0.1283, -0.3309, -0.1283), (-0.1445, -0.3412, -0.1445), (-0.1625, -0.3538, -0.1625), (-0.1777, -0.3675, -0.1777), (-0.1855, -0.3811, -0.1855), (-0.181, -0.3933, -0.181), (-0.1831, -0.3966, -0.1831), (-0.1858, -0.4003, -0.1858), (-0.1891, -0.4044, -0.1891), (-0.1927, -0.4089, -0.1927), (-0.1967, -0.4137, -0.1967), (-0.2007, -0.419, -0.2007), (-0.2075, -0.42, -0.2075), (-0.2165, -0.4246, -0.2165), (-0.2242, -0.4336, -0.2242), (-0.2275, -0.4478, -0.2275), (-0.2228, -0.4679, -0.2228), (-0.2067, -0.4947, -0.2067), (-0.1985, -0.5009, -0.1985), (-0.1811, -0.5098, -0.1811), (-0.1534, -0.5198, -0.1534), (-0.1147, -0.5291, -0.1147), (-0.06386, -0.5359, -0.06386), (-0.005812, 0.4692, -0.01403), (-0.1316, 0.4692, -0.3176), (-0.131, 0.4361, -0.3163), (-0.1302, 0.3996, -0.3144), (-0.1291, 0.3615, -0.3117), (-0.1278, 0.3239, -0.3084), (-0.1261, 0.2885, -0.3045), (-0.1242, 0.2574, -0.2998), (-0.1208, 0.216, -0.2915), (-0.1141, 0.1549, -0.2755), (-0.1037, 0.0837, -0.2504), (-0.08898, 0.0119, -0.2148), (-0.06926, -0.05087, -0.1672), (-0.04399, -0.09503, -0.1062), (-0.04431, -0.1011, -0.107), (-0.0445, -0.1077, -0.1074), (-0.04425, -0.1144, -0.1068), (-0.04321, -0.1208, -0.1043), (-0.04104, -0.1265, -0.09908), (-0.03741, -0.131, -0.09031), (-0.037, -0.146, -0.08933), (-0.03659, -0.1732, -0.08834), (-0.03765, -0.2085, -0.0909), (-0.04164, -0.2481, -0.1005), (-0.05004, -0.2879, -0.1208), (-0.0643, -0.324, -0.1552), (-0.06946, -0.3309, -0.1677), (-0.07819, -0.3412, -0.1888), (-0.08795, -0.3538, -0.2123), (-0.0962, -0.3675, -0.2322), (-0.1004, -0.3811, -0.2423), (-0.09795, -0.3933, -0.2365), (-0.09908, -0.3966, -0.2392), (-0.1006, -0.4003, -0.2428), (-0.1023, -0.4044, -0.247), (-0.1043, -0.4089, -0.2518), (-0.1064, -0.4137, -0.2569), (-0.1086, -0.419, -0.2623), (-0.1123, -0.42, -0.2711), (-0.1171, -0.4246, -0.2828), (-0.1214, -0.4336, -0.293), (-0.1231, -0.4478, -0.2972), (-0.1206, -0.4679, -0.291), (-0.1119, -0.4947, -0.2701), (-0.1074, -0.5009, -0.2594), (-0.09799, -0.5098, -0.2366), (-0.08304, -0.5198, -0.2005), (-0.06207, -0.5291, -0.1498), (-0.03456, -0.5359, -0.08344), (0.0, 0.4692, -0.01519), (0.0, 0.4692, -0.3438), (0.0, 0.4361, -0.3424), (0.0, 0.3996, -0.3403), (0.0, 0.3615, -0.3374), (0.0, 0.3239, -0.3338), (0.0, 0.2885, -0.3295), (0.0, 0.2574, -0.3245), (0.0, 0.216, -0.3155), (0.0, 0.1549, -0.2982), (0.0, 0.0837, -0.2711), (0.0, 0.0119, -0.2325), (0.0, -0.05087, -0.181), (0.0, -0.09503, -0.115), (0.0, -0.1011, -0.1158), (0.0, -0.1077, -0.1163), (0.0, -0.1144, -0.1156), (0.0, -0.1208, -0.1129), (0.0, -0.1265, -0.1072), (0.0, -0.131, -0.09775), (0.0, -0.146, -0.09669), (0.0, -0.1732, -0.09562), (0.0, -0.2085, -0.09838), (0.0, -0.2481, -0.1088), (0.0, -0.2879, -0.1307), (0.0, -0.324, -0.168), (0.0, -0.3309, -0.1815), (0.0, -0.3412, -0.2043), (0.0, -0.3538, -0.2298), (0.0, -0.3675, -0.2514), (0.0, -0.3811, -0.2623), (0.0, -0.3933, -0.256), (0.0, -0.3966, -0.2589), (0.0, -0.4003, -0.2628), (0.0, -0.4044, -0.2674), (0.0, -0.4089, -0.2725), (0.0, -0.4137, -0.2781), (0.0, -0.419, -0.2839), (0.0, -0.42, -0.2935), (0.0, -0.4246, -0.3061), (0.0, -0.4336, -0.3171), (0.0, -0.4478, -0.3217), (0.0, -0.4679, -0.315), (0.0, -0.4947, -0.2924), (0.0, -0.5009, -0.2807), (0.0, -0.5098, -0.2561), (0.0, -0.5198, -0.217), (0.0, -0.5291, -0.1622), (0.0, -0.5359, -0.09032), (0.0, 0.4692, 0.01519), (0.0, 0.4692, 0.3438), (0.0, 0.4361, 0.3424), (0.0, 0.3996, 0.3403), (0.0, 0.3615, 0.3374), (0.0, 0.3239, 0.3338), (0.0, 0.2885, 0.3295), (0.0, 0.2574, 0.3245), (0.0, 0.216, 0.3155), (0.0, 0.1549, 0.2982), (0.0, 0.0837, 0.2711), (0.0, 0.0119, 0.2325), (0.0, -0.05087, 0.181), (0.0, -0.09503, 0.115), (0.0, -0.1011, 0.1158), (0.0, -0.1077, 0.1163), (0.0, -0.1144, 0.1156), (0.0, -0.1208, 0.1129), (0.0, -0.1265, 0.1072), (0.0, -0.131, 0.09775), (0.0, -0.146, 0.09669), (0.0, -0.1732, 0.09562), (0.0, -0.2085, 0.09838), (0.0, -0.2481, 0.1088), (0.0, -0.2879, 0.1307), (0.0, -0.324, 0.168), (0.0, -0.3309, 0.1815), (0.0, -0.3412, 0.2043), (0.0, -0.3538, 0.2298), (0.0, -0.3675, 0.2514), (0.0, -0.3811, 0.2623), (0.0, -0.3933, 0.256), (0.0, -0.3966, 0.2589), (0.0, -0.4003, 0.2628), (0.0, -0.4044, 0.2674), (0.0, -0.4089, 0.2725), (0.0, -0.4137, 0.2781), (0.0, -0.419, 0.2839), (0.0, -0.42, 0.2935), (0.0, -0.4246, 0.3061), (0.0, -0.4336, 0.3171), (0.0, -0.4478, 0.3217), (0.0, -0.4679, 0.315), (0.0, -0.4947, 0.2924), (0.0, -0.5009, 0.2807), (0.0, -0.5098, 0.2561), (0.0, -0.5198, 0.217), (0.0, -0.5291, 0.1622), (0.0, -0.5359, 0.09031), (-0.005812, 0.4692, 0.01403), (-0.1316, 0.4692, 0.3176), (-0.131, 0.4361, 0.3163), (-0.1302, 0.3996, 0.3144), (-0.1291, 0.3615, 0.3117), (-0.1278, 0.3239, 0.3084), (-0.1261, 0.2885, 0.3045), (-0.1242, 0.2574, 0.2998), (-0.1208, 0.216, 0.2915), (-0.1141, 0.1549, 0.2755), (-0.1037, 0.0837, 0.2504), (-0.08898, 0.0119, 0.2148), (-0.06926, -0.05087, 0.1672), (-0.04399, -0.09503, 0.1062), (-0.04431, -0.1011, 0.107), (-0.0445, -0.1077, 0.1074), (-0.04425, -0.1144, 0.1068), (-0.04321, -0.1208, 0.1043), (-0.04104, -0.1265, 0.09908), (-0.03741, -0.131, 0.09031), (-0.037, -0.146, 0.08933), (-0.03659, -0.1732, 0.08834), (-0.03765, -0.2085, 0.0909), (-0.04164, -0.2481, 0.1005), (-0.05004, -0.2879, 0.1208), (-0.0643, -0.324, 0.1552), (-0.06946, -0.3309, 0.1677), (-0.07819, -0.3412, 0.1888), (-0.08795, -0.3538, 0.2123), (-0.0962, -0.3675, 0.2322), (-0.1004, -0.3811, 0.2423), (-0.09795, -0.3933, 0.2365), (-0.09908, -0.3966, 0.2392), (-0.1006, -0.4003, 0.2428), (-0.1023, -0.4044, 0.247), (-0.1043, -0.4089, 0.2518), (-0.1064, -0.4137, 0.2569), (-0.1086, -0.419, 0.2623), (-0.1123, -0.42, 0.2711), (-0.1171, -0.4246, 0.2828), (-0.1214, -0.4336, 0.293), (-0.1231, -0.4478, 0.2972), (-0.1206, -0.4679, 0.291), (-0.1119, -0.4947, 0.2701), (-0.1074, -0.5009, 0.2594), (-0.09799, -0.5098, 0.2366), (-0.08304, -0.5198, 0.2005), (-0.06207, -0.5291, 0.1498), (-0.03456, -0.5359, 0.08344), (-0.01074, 0.4692, 0.01074), (-0.2431, 0.4692, 0.2431), (-0.2421, 0.4361, 0.2421), (-0.2406, 0.3996, 0.2406), (-0.2386, 0.3615, 0.2386), (-0.2361, 0.3239, 0.2361), (-0.233, 0.2885, 0.233), (-0.2295, 0.2574, 0.2295), (-0.2231, 0.216, 0.2231), (-0.2109, 0.1549, 0.2109), (-0.1917, 0.0837, 0.1917), (-0.1644, 0.0119, 0.1644), (-0.128, -0.05087, 0.128), (-0.08129, -0.09503, 0.08129), (-0.08187, -0.1011, 0.08187), (-0.08223, -0.1077, 0.08223), (-0.08177, -0.1144, 0.08177), (-0.07984, -0.1208, 0.07984), (-0.07583, -0.1265, 0.07583), (-0.06912, -0.131, 0.06912), (-0.06837, -0.146, 0.06837), (-0.06761, -0.1732, 0.06761), (-0.06957, -0.2085, 0.06957), (-0.07694, -0.2481, 0.07694), (-0.09245, -0.2879, 0.09245), (-0.1188, -0.324, 0.1188), (-0.1283, -0.3309, 0.1283), (-0.1445, -0.3412, 0.1445), (-0.1625, -0.3538, 0.1625), (-0.1777, -0.3675, 0.1777), (-0.1855, -0.3811, 0.1855), (-0.181, -0.3933, 0.181), (-0.1831, -0.3966, 0.1831), (-0.1858, -0.4003, 0.1858), (-0.1891, -0.4044, 0.1891), (-0.1927, -0.4089, 0.1927), (-0.1967, -0.4137, 0.1967), (-0.2007, -0.419, 0.2007), (-0.2075, -0.42, 0.2075), (-0.2165, -0.4246, 0.2165), (-0.2242, -0.4336, 0.2242), (-0.2275, -0.4478, 0.2275), (-0.2228, -0.4679, 0.2228), (-0.2067, -0.4947, 0.2067), (-0.1985, -0.5009, 0.1985), (-0.1811, -0.5098, 0.1811), (-0.1534, -0.5198, 0.1534), (-0.1147, -0.5291, 0.1147), (-0.06386, -0.5359, 0.06386), (-0.01403, 0.4692, 0.005812), (-0.3176, 0.4692, 0.1316), (-0.3163, 0.4361, 0.131), (-0.3144, 0.3996, 0.1302), (-0.3117, 0.3615, 0.1291), (-0.3084, 0.3239, 0.1278), (-0.3045, 0.2885, 0.1261), (-0.2998, 0.2574, 0.1242), (-0.2915, 0.216, 0.1208), (-0.2755, 0.1549, 0.1141), (-0.2504, 0.0837, 0.1037), (-0.2148, 0.0119, 0.08898), (-0.1672, -0.05087, 0.06926), (-0.1062, -0.09503, 0.04399), (-0.107, -0.1011, 0.04431), (-0.1074, -0.1077, 0.0445), (-0.1068, -0.1144, 0.04425), (-0.1043, -0.1208, 0.04321), (-0.09908, -0.1265, 0.04104), (-0.09031, -0.131, 0.03741), (-0.08933, -0.146, 0.037), (-0.08834, -0.1732, 0.03659), (-0.0909, -0.2085, 0.03765), (-0.1005, -0.2481, 0.04164), (-0.1208, -0.2879, 0.05004), (-0.1552, -0.324, 0.0643), (-0.1677, -0.3309, 0.06946), (-0.1888, -0.3412, 0.07819), (-0.2123, -0.3538, 0.08795), (-0.2322, -0.3675, 0.0962), (-0.2423, -0.3811, 0.1004), (-0.2365, -0.3933, 0.09795), (-0.2392, -0.3966, 0.09908), (-0.2428, -0.4003, 0.1006), (-0.247, -0.4044, 0.1023), (-0.2518, -0.4089, 0.1043), (-0.2569, -0.4137, 0.1064), (-0.2623, -0.419, 0.1086), (-0.2711, -0.42, 0.1123), (-0.2828, -0.4246, 0.1171), (-0.293, -0.4336, 0.1214), (-0.2972, -0.4478, 0.1231), (-0.291, -0.4679, 0.1206), (-0.2701, -0.4947, 0.1119), (-0.2594, -0.5009, 0.1074), (-0.2366, -0.5098, 0.09799), (-0.2005, -0.5198, 0.08304), (-0.1498, -0.5291, 0.06207), (-0.08344, -0.5359, 0.03456), (-0.2781, 0.4212, 3.519e-08), (-0.2792, 0.4207, 0.008785), (-0.2822, 0.4194, 0.01668), (-0.287, 0.4173, 0.02337), (-0.2931, 0.4146, 0.02854), (-0.3003, 0.4115, 0.03187), (-0.3084, 0.408, 0.03305), (-0.3165, 0.4045, 0.03187), (-0.3237, 0.4014, 0.02854), (-0.3298, 0.3987, 0.02337), (-0.3346, 0.3967, 0.01668), (-0.3376, 0.3953, 0.008785), (-0.3387, 0.3949, 2.896e-08), (-0.3376, 0.3953, -0.008785), (-0.3346, 0.3967, -0.01668), (-0.3298, 0.3987, -0.02337), (-0.3237, 0.4014, -0.02854), (-0.3165, 0.4045, -0.03187), (-0.3084, 0.408, -0.03305), (-0.3003, 0.4115, -0.03187), (-0.2931, 0.4146, -0.02854), (-0.287, 0.4173, -0.02337), (-0.2822, 0.4194, -0.01668), (-0.2792, 0.4207, -0.008785), (-0.2973, 0.4605, 3.776e-08), (-0.2984, 0.4599, 0.008785), (-0.3013, 0.4583, 0.01668), (-0.3058, 0.4557, 0.02337), (-0.3116, 0.4525, 0.02854), (-0.3185, 0.4486, 0.03187), (-0.3261, 0.4443, 0.03305), (-0.3338, 0.44, 0.03187), (-0.3407, 0.4361, 0.02854), (-0.3465, 0.4328, 0.02337), (-0.351, 0.4303, 0.01668), (-0.3539, 0.4287, 0.008785), (-0.3549, 0.4281, 3.206e-08), (-0.3539, 0.4287, -0.008785), (-0.351, 0.4303, -0.01668), (-0.3465, 0.4328, -0.02337), (-0.3407, 0.4361, -0.02854), (-0.3338, 0.44, -0.03187), (-0.3261, 0.4443, -0.03305), (-0.3185, 0.4486, -0.03187), (-0.3116, 0.4525, -0.02854), (-0.3058, 0.4557, -0.02337), (-0.3013, 0.4583, -0.01668), (-0.2984, 0.4599, -0.008785), (-0.3383, 0.5147, 4.171e-08), (-0.3391, 0.5138, 0.008785), (-0.3413, 0.5113, 0.01668), (-0.3447, 0.5075, 0.02337), (-0.3492, 0.5025, 0.02854), (-0.3544, 0.4965, 0.03187), (-0.3602, 0.49, 0.03305), (-0.366, 0.4834, 0.03187), (-0.3713, 0.4775, 0.02854), (-0.3757, 0.4725, 0.02337), (-0.3791, 0.4686, 0.01668), (-0.3813, 0.4661, 0.008785), (-0.3821, 0.4652, 3.549e-08), (-0.3813, 0.4661, -0.008785), (-0.3791, 0.4686, -0.01668), (-0.3757, 0.4725, -0.02337), (-0.3713, 0.4775, -0.02854), (-0.366, 0.4834, -0.03187), (-0.3602, 0.49, -0.03305), (-0.3544, 0.4965, -0.03187), (-0.3492, 0.5025, -0.02854), (-0.3447, 0.5075, -0.02337), (-0.3413, 0.5113, -0.01668), (-0.3391, 0.5138, -0.008785), (-0.3877, 0.5386, 4.261e-08), (-0.3878, 0.5374, 0.008785), (-0.3882, 0.5341, 0.01668), (-0.3887, 0.529, 0.02337), (-0.3895, 0.5223, 0.02854), (-0.3903, 0.5145, 0.03187), (-0.3913, 0.5057, 0.03305), (-0.3922, 0.497, 0.03187), (-0.3931, 0.4891, 0.02854), (-0.3938, 0.4825, 0.02337), (-0.3943, 0.4774, 0.01668), (-0.3947, 0.474, 0.008785), (-0.3948, 0.4729, 3.743e-08), (-0.3947, 0.474, -0.008785), (-0.3943, 0.4774, -0.01668), (-0.3938, 0.4825, -0.02337), (-0.3931, 0.4891, -0.02854), (-0.3922, 0.497, -0.03187), (-0.3913, 0.5057, -0.03305), (-0.3903, 0.5145, -0.03187), (-0.3895, 0.5223, -0.02854), (-0.3887, 0.529, -0.02337), (-0.3882, 0.5341, -0.01668), (-0.3878, 0.5374, -0.008785), (-0.4359, 0.5263, 4.068e-08), (-0.4353, 0.5253, 0.008785), (-0.4335, 0.5225, 0.01668), (-0.4306, 0.5182, 0.02337), (-0.4269, 0.5126, 0.02854), (-0.4226, 0.506, 0.03187), (-0.4177, 0.4987, 0.03305), (-0.4129, 0.4914, 0.03187), (-0.4086, 0.4848, 0.02854), (-0.4049, 0.4792, 0.02337), (-0.402, 0.4749, 0.01668), (-0.4002, 0.4721, 0.008785), (-0.3995, 0.4711, 3.861e-08), (-0.4002, 0.4721, -0.008785), (-0.402, 0.4749, -0.01668), (-0.4049, 0.4792, -0.02337), (-0.4086, 0.4848, -0.02854), (-0.4129, 0.4914, -0.03187), (-0.4177, 0.4987, -0.03305), (-0.4226, 0.506, -0.03187), (-0.4269, 0.5126, -0.02854), (-0.4306, 0.5182, -0.02337), (-0.4335, 0.5225, -0.01668), (-0.4353, 0.5253, -0.008785), (-0.4664, 0.4932, 4.053e-08), (-0.4654, 0.4925, 0.008785), (-0.4626, 0.4908, 0.01668), (-0.4582, 0.4881, 0.02337), (-0.4524, 0.4847, 0.02854), (-0.4457, 0.4806, 0.03187), (-0.4382, 0.476, 0.03305), (-0.4307, 0.4714, 0.03187), (-0.4239, 0.4673, 0.02854), (-0.4182, 0.4638, 0.02337), (-0.4138, 0.4612, 0.01668), (-0.411, 0.4594, 0.008785), (-0.41, 0.4588, 3.534e-08), (-0.411, 0.4594, -0.008785), (-0.4138, 0.4612, -0.01668), (-0.4182, 0.4638, -0.02337), (-0.4239, 0.4673, -0.02854), (-0.4307, 0.4714, -0.03187), (-0.4382, 0.476, -0.03305), (-0.4457, 0.4806, -0.03187), (-0.4524, 0.4847, -0.02854), (-0.4582, 0.4881, -0.02337), (-0.4626, 0.4908, -0.01668), (-0.4654, 0.4925, -0.008785), (-0.4831, 0.4531, 3.731e-08), (-0.482, 0.4528, 0.008785), (-0.4787, 0.4519, 0.01668), (-0.4737, 0.4506, 0.02337), (-0.4673, 0.4489, 0.02854), (-0.4596, 0.4469, 0.03187), (-0.4511, 0.4447, 0.03305), (-0.4426, 0.4425, 0.03187), (-0.435, 0.4405, 0.02854), (-0.4285, 0.4388, 0.02337), (-0.4235, 0.4375, 0.01668), (-0.4203, 0.4367, 0.008785), (-0.4191, 0.4364, 3.341e-08), (-0.4203, 0.4367, -0.008785), (-0.4235, 0.4375, -0.01668), (-0.4285, 0.4388, -0.02337), (-0.435, 0.4405, -0.02854), (-0.4426, 0.4425, -0.03187), (-0.4511, 0.4447, -0.03305), (-0.4596, 0.4469, -0.03187), (-0.4673, 0.4489, -0.02854), (-0.4737, 0.4506, -0.02337), (-0.4787, 0.4519, -0.01668), (-0.482, 0.4528, -0.008785), (-0.4879, 0.4075, 3.324e-08), (-0.4867, 0.4076, 0.008785), (-0.4833, 0.4077, 0.01668), (-0.4782, 0.4079, 0.02337), (-0.4715, 0.4081, 0.02854), (-0.4636, 0.4084, 0.03187), (-0.4548, 0.4087, 0.03305), (-0.446, 0.409, 0.03187), (-0.4382, 0.4093, 0.02854), (-0.4315, 0.4095, 0.02337), (-0.4263, 0.4097, 0.01668), (-0.423, 0.4098, 0.008785), (-0.4218, 0.4099, 3.103e-08), (-0.423, 0.4098, -0.008785), (-0.4263, 0.4097, -0.01668), (-0.4315, 0.4095, -0.02337), (-0.4382, 0.4093, -0.02854), (-0.446, 0.409, -0.03187), (-0.4548, 0.4087, -0.03305), (-0.4636, 0.4084, -0.03187), (-0.4715, 0.4081, -0.02854), (-0.4782, 0.4079, -0.02337), (-0.4833, 0.4077, -0.01668), (-0.4867, 0.4076, -0.008785), (-0.4791, 0.3472, 2.761e-08), (-0.4779, 0.3475, 0.008785), (-0.4747, 0.3482, 0.01668), (-0.4696, 0.3493, 0.02337), (-0.4631, 0.3508, 0.02854), (-0.4554, 0.3525, 0.03187), (-0.4468, 0.3545, 0.03305), (-0.4382, 0.3564, 0.03187), (-0.4305, 0.3581, 0.02854), (-0.424, 0.3596, 0.02337), (-0.419, 0.3607, 0.01668), (-0.4157, 0.3615, 0.008785), (-0.4146, 0.3617, 2.683e-08), (-0.4157, 0.3615, -0.008785), (-0.419, 0.3607, -0.01668), (-0.424, 0.3596, -0.02337), (-0.4305, 0.3581, -0.02854), (-0.4382, 0.3564, -0.03187), (-0.4468, 0.3545, -0.03305), (-0.4554, 0.3525, -0.03187), (-0.4631, 0.3508, -0.02854), (-0.4696, 0.3493, -0.02337), (-0.4747, 0.3482, -0.01668), (-0.4779, 0.3475, -0.008785), (-0.457, 0.2729, 2.137e-08), (-0.4558, 0.2733, 0.008785), (-0.4527, 0.2745, 0.01668), (-0.4479, 0.2762, 0.02337), (-0.4416, 0.2785, 0.02854), (-0.4341, 0.2812, 0.03187), (-0.4259, 0.2842, 0.03305), (-0.4176, 0.2872, 0.03187), (-0.4102, 0.2899, 0.02854), (-0.4039, 0.2922, 0.02337), (-0.3991, 0.2939, 0.01668), (-0.3959, 0.2951, 0.008785), (-0.3948, 0.2955, 2.033e-08), (-0.3959, 0.2951, -0.008785), (-0.3991, 0.2939, -0.01668), (-0.4039, 0.2922, -0.02337), (-0.4102, 0.2899, -0.02854), (-0.4176, 0.2872, -0.03187), (-0.4259, 0.2842, -0.03305), (-0.4341, 0.2812, -0.03187), (-0.4416, 0.2785, -0.02854), (-0.4479, 0.2762, -0.02337), (-0.4527, 0.2745, -0.01668), (-0.4558, 0.2733, -0.008785), (-0.4206, 0.1886, 1.456e-08), (-0.4195, 0.1891, 0.008785), (-0.4165, 0.1906, 0.01668), (-0.4119, 0.1929, 0.02337), (-0.4059, 0.1959, 0.02854), (-0.3989, 0.1994, 0.03187), (-0.391, 0.2034, 0.03305), (-0.3832, 0.2073, 0.03187), (-0.3761, 0.2108, 0.02854), (-0.3701, 0.2138, 0.02337), (-0.3655, 0.2162, 0.01668), (-0.3625, 0.2177, 0.008785), (-0.3615, 0.2182, 1.249e-08), (-0.3625, 0.2177, -0.008785), (-0.3655, 0.2162, -0.01668), (-0.3701, 0.2138, -0.02337), (-0.3761, 0.2108, -0.02854), (-0.3832, 0.2073, -0.03187), (-0.391, 0.2034, -0.03305), (-0.3989, 0.1994, -0.03187), (-0.4059, 0.1959, -0.02854), (-0.4119, 0.1929, -0.02337), (-0.4165, 0.1906, -0.01668), (-0.4195, 0.1891, -0.008785), (-0.3688, 0.09908, 6.767e-09), (-0.3678, 0.09974, 0.008785), (-0.365, 0.1016, 0.01668), (-0.3607, 0.1044, 0.02337), (-0.3551, 0.1082, 0.02854), (-0.3485, 0.1125, 0.03187), (-0.3412, 0.1174, 0.03305), (-0.3339, 0.1223, 0.03187), (-0.3273, 0.1266, 0.02854), (-0.3218, 0.1303, 0.02337), (-0.3175, 0.1332, 0.01668), (-0.3147, 0.135, 0.008785), (-0.3137, 0.1357, 4.692e-09), (-0.3147, 0.135, -0.008785), (-0.3175, 0.1332, -0.01668), (-0.3218, 0.1303, -0.02337), (-0.3273, 0.1266, -0.02854), (-0.3339, 0.1223, -0.03187), (-0.3412, 0.1174, -0.03305), (-0.3485, 0.1125, -0.03187), (-0.3551, 0.1082, -0.02854), (-0.3607, 0.1044, -0.02337), (-0.365, 0.1016, -0.01668), (-0.3678, 0.09974, -0.008785), (-0.3003, 0.009761, -1.522e-09), (-0.2994, 0.01054, 0.008785), (-0.2969, 0.01275, 0.01668), (-0.293, 0.01618, 0.02337), (-0.288, 0.02062, 0.02854), (-0.2821, 0.02585, 0.03187), (-0.2755, 0.03168, 0.03305), (-0.2689, 0.0375, 0.03187), (-0.263, 0.04273, 0.02854), (-0.258, 0.04717, 0.02337), (-0.2541, 0.0506, 0.01668), (-0.2516, 0.05281, 0.008785), (-0.2508, 0.05359, -2.559e-09), (-0.2516, 0.05281, -0.008785), (-0.2541, 0.0506, -0.01668), (-0.258, 0.04717, -0.02337), (-0.263, 0.04273, -0.02854), (-0.2689, 0.0375, -0.03187), (-0.2755, 0.03168, -0.03305), (-0.2821, 0.02585, -0.03187), (-0.288, 0.02062, -0.02854), (-0.293, 0.01618, -0.02337), (-0.2969, 0.01275, -0.01668), (-0.2994, 0.01054, -0.008785), (-0.2513, -0.04021, -4.689e-09), (-0.2506, -0.0393, 0.008785), (-0.2485, -0.03673, 0.01668), (-0.2452, -0.03274, 0.02337), (-0.2409, -0.02758, 0.02854), (-0.2359, -0.02149, 0.03187), (-0.2303, -0.01471, 0.03305), (-0.2247, -0.007934, 0.03187), (-0.2197, -0.001843, 0.02854), (-0.2154, 0.003318, 0.02337), (-0.2121, 0.007305, 0.01668), (-0.21, 0.009876, 0.008785), (-0.2093, 0.01079, -7.801e-09), (-0.21, 0.009876, -0.008785), (-0.2121, 0.007305, -0.01668), (-0.2154, 0.003318, -0.02337), (-0.2197, -0.001843, -0.02854), (-0.2247, -0.007934, -0.03187), (-0.2303, -0.01471, -0.03305), (-0.2359, -0.02149, -0.03187), (-0.2409, -0.02758, -0.02854), (-0.2452, -0.03274, -0.02337), (-0.2485, -0.03673, -0.01668), (-0.2506, -0.0393, -0.008785), (-0.2075, -0.07025, -7.155e-09), (-0.2069, -0.06923, 0.008785), (-0.2051, -0.06638, 0.01668), (-0.2025, -0.06195, 0.02337), (-0.199, -0.05621, 0.02854), (-0.195, -0.04944, 0.03187), (-0.1904, -0.04191, 0.03305), (-0.1859, -0.03438, 0.03187), (-0.1818, -0.02762, 0.02854), (-0.1784, -0.02188, 0.02337), (-0.1757, -0.01745, 0.01668), (-0.174, -0.0146, 0.008785), (-0.1734, -0.01358, -1.027e-08), (-0.174, -0.0146, -0.008785), (-0.1757, -0.01745, -0.01668), (-0.1784, -0.02188, -0.02337), (-0.1818, -0.02762, -0.02854), (-0.1859, -0.03438, -0.03187), (-0.1904, -0.04191, -0.03305), (-0.195, -0.04944, -0.03187), (-0.199, -0.05621, -0.02854), (-0.2025, -0.06195, -0.02337), (-0.2051, -0.06638, -0.01668), (-0.2069, -0.06923, -0.008785), (-0.1158, -0.107, -9.539e-09), (-0.1159, -0.1058, 0.008785), (-0.1159, -0.1025, 0.01668), (-0.1159, -0.0973, 0.02337), (-0.1159, -0.09061, 0.02854), (-0.116, -0.08272, 0.03187), (-0.116, -0.07393, 0.03305), (-0.1161, -0.06515, 0.03187), (-0.1161, -0.05725, 0.02854), (-0.1161, -0.05056, 0.02337), (-0.1162, -0.04539, 0.01668), (-0.1162, -0.04206, 0.008785), (-0.1162, -0.04088, -1.369e-08), (-0.1162, -0.04206, -0.008785), (-0.1162, -0.04539, -0.01668), (-0.1161, -0.05056, -0.02337), (-0.1161, -0.05725, -0.02854), (-0.1161, -0.06515, -0.03187), (-0.116, -0.07393, -0.03305), (-0.116, -0.08272, -0.03187), (-0.1159, -0.09061, -0.02854), (-0.1159, -0.0973, -0.02337), (-0.1159, -0.1025, -0.01668), (-0.1159, -0.1058, -0.008785)], [], [(727, 0, 49), (727, 49, 98), (727, 98, 147), (727, 147, 925), (727, 974, 196), (727, 196, 245), (727, 245, 294), (727, 294, 0), (0, 1, 50, 49), (49, 50, 99, 98), (98, 99, 148, 147), (147, 148, 926, 925), (974, 975, 197, 196), (196, 197, 246, 245), (245, 246, 295, 294), (294, 295, 1, 0), (1, 2, 51, 50), (2, 3, 52, 51), (51, 52, 101, 100), (100, 101, 150, 149), (149, 150, 928, 927), (976, 977, 199, 198), (198, 199, 248, 247), (247, 248, 297, 296), (296, 297, 3, 2), (3, 4, 53, 52), (52, 53, 102, 101), (101, 102, 151, 150), (150, 151, 929, 928), (977, 978, 200, 199), (199, 200, 249, 248), (248, 249, 298, 297), (297, 298, 4, 3), (4, 5, 54, 53), (53, 54, 103, 102), (102, 103, 152, 151), (151, 152, 930, 929), (978, 979, 201, 200), (200, 201, 250, 249), (249, 250, 299, 298), (298, 299, 5, 4), (5, 6, 55, 54), (54, 55, 104, 103), (103, 104, 153, 152), (152, 153, 931, 930), (979, 980, 202, 201), (201, 202, 251, 250), (250, 251, 300, 299), (299, 300, 6, 5), (6, 7, 56, 55), (55, 56, 105, 104), (104, 105, 154, 153), (153, 154, 932, 931), (980, 981, 203, 202), (202, 203, 252, 251), (251, 252, 301, 300), (300, 301, 7, 6), (7, 8, 57, 56), (56, 57, 106, 105), (105, 106, 155, 154), (154, 155, 933, 932), (981, 982, 204, 203), (203, 204, 253, 252), (252, 253, 302, 301), (301, 302, 8, 7), (8, 9, 58, 57), (57, 58, 107, 106), (106, 107, 156, 155), (155, 156, 934, 933), (982, 983, 205, 204), (204, 205, 254, 253), (253, 254, 303, 302), (302, 303, 9, 8), (9, 10, 59, 58), (58, 59, 108, 107), (107, 108, 157, 156), (156, 157, 935, 934), (983, 984, 206, 205), (205, 206, 255, 254), (254, 255, 304, 303), (303, 304, 10, 9), (10, 11, 60, 59), (59, 60, 109, 108), (108, 109, 158, 157), (157, 158, 936, 935), (984, 985, 207, 206), (206, 207, 256, 255), (255, 256, 305, 304), (304, 305, 11, 10), (11, 12, 61, 60), (60, 61, 110, 109), (109, 110, 159, 158), (158, 159, 937, 936), (985, 986, 208, 207), (207, 208, 257, 256), (256, 257, 306, 305), (305, 306, 12, 11), (12, 13, 62, 61), (61, 62, 111, 110), (110, 111, 160, 159), (159, 160, 938, 937), (986, 987, 209, 208), (208, 209, 258, 257), (257, 258, 307, 306), (306, 307, 13, 12), (50, 51, 100, 99), (99, 100, 149, 148), (148, 149, 927, 926), (975, 976, 198, 197), (197, 198, 247, 246), (246, 247, 296, 295), (295, 296, 2, 1), (13, 14, 63, 62), (14, 15, 64, 63), (63, 64, 113, 112), (112, 113, 162, 161), (161, 162, 940, 939), (988, 989, 211, 210), (210, 211, 260, 259), (259, 260, 309, 308), (308, 309, 15, 14), (15, 16, 65, 64), (64, 65, 114, 113), (113, 114, 163, 162), (162, 163, 941, 940), (989, 990, 212, 211), (211, 212, 261, 260), (260, 261, 310, 309), (309, 310, 16, 15), (16, 17, 66, 65), (65, 66, 115, 114), (114, 115, 164, 163), (163, 164, 942, 941), (990, 991, 213, 212), (212, 213, 262, 261), (261, 262, 311, 310), (310, 311, 17, 16), (17, 18, 67, 66), (66, 67, 116, 115), (115, 116, 165, 164), (164, 165, 943, 942), (991, 992, 214, 213), (213, 214, 263, 262), (262, 263, 312, 311), (311, 312, 18, 17), (18, 19, 68, 67), (67, 68, 117, 116), (116, 117, 166, 165), (165, 166, 944, 943), (992, 993, 215, 214), (214, 215, 264, 263), (263, 264, 313, 312), (312, 313, 19, 18), (62, 63, 112, 111), (111, 112, 161, 160), (160, 161, 939, 938), (987, 988, 210, 209), (209, 210, 259, 258), (258, 259, 308, 307), (307, 308, 14, 13), (19, 20, 69, 68), (20, 21, 70, 69), (69, 70, 119, 118), (118, 119, 168, 167), (167, 168, 946, 945), (994, 995, 217, 216), (216, 217, 266, 265), (265, 266, 315, 314), (314, 315, 21, 20), (21, 22, 71, 70), (70, 71, 120, 119), (119, 120, 169, 168), (168, 169, 947, 946), (995, 996, 218, 217), (217, 218, 267, 266), (266, 267, 316, 315), (315, 316, 22, 21), (22, 23, 72, 71), (71, 72, 121, 120), (120, 121, 170, 169), (169, 170, 948, 947), (996, 997, 219, 218), (218, 219, 268, 267), (267, 268, 317, 316), (316, 317, 23, 22), (23, 24, 73, 72), (72, 73, 122, 121), (121, 122, 171, 170), (170, 171, 949, 948), (997, 998, 220, 219), (219, 220, 269, 268), (268, 269, 318, 317), (317, 318, 24, 23), (24, 25, 74, 73), (73, 74, 123, 122), (122, 123, 172, 171), (171, 172, 950, 949), (998, 999, 221, 220), (220, 221, 270, 269), (269, 270, 319, 318), (318, 319, 25, 24), (68, 69, 118, 117), (117, 118, 167, 166), (166, 167, 945, 944), (993, 994, 216, 215), (215, 216, 265, 264), (264, 265, 314, 313), (313, 314, 20, 19), (25, 26, 75, 74), (26, 27, 76, 75), (75, 76, 125, 124), (124, 125, 174, 173), (173, 174, 952, 951), (1000, 1001, 223, 222), (222, 223, 272, 271), (271, 272, 321, 320), (320, 321, 27, 26), (27, 28, 77, 76), (76, 77, 126, 125), (125, 126, 175, 174), (174, 175, 953, 952), (1001, 1002, 224, 223), (223, 224, 273, 272), (272, 273, 322, 321), (321, 322, 28, 27), (28, 29, 78, 77), (77, 78, 127, 126), (126, 127, 176, 175), (175, 176, 954, 953), (1002, 1003, 225, 224), (224, 225, 274, 273), (273, 274, 323, 322), (322, 323, 29, 28), (29, 30, 79, 78), (78, 79, 128, 127), (127, 128, 177, 176), (176, 177, 955, 954), (1003, 1004, 226, 225), (225, 226, 275, 274), (274, 275, 324, 323), (323, 324, 30, 29), (30, 31, 80, 79), (79, 80, 129, 128), (128, 129, 178, 177), (177, 178, 956, 955), (1004, 1005, 227, 226), (226, 227, 276, 275), (275, 276, 325, 324), (324, 325, 31, 30), (74, 75, 124, 123), (123, 124, 173, 172), (172, 173, 951, 950), (999, 1000, 222, 221), (221, 222, 271, 270), (270, 271, 320, 319), (319, 320, 26, 25), (31, 32, 81, 80), (32, 33, 82, 81), (81, 82, 131, 130), (130, 131, 180, 179), (179, 180, 958, 957), (1006, 1007, 229, 228), (228, 229, 278, 277), (277, 278, 327, 326), (326, 327, 33, 32), (33, 34, 83, 82), (82, 83, 132, 131), (131, 132, 181, 180), (180, 181, 959, 958), (1007, 1008, 230, 229), (229, 230, 279, 278), (278, 279, 328, 327), (327, 328, 34, 33), (34, 35, 84, 83), (83, 84, 133, 132), (132, 133, 182, 181), (181, 182, 960, 959), (1008, 1009, 231, 230), (230, 231, 280, 279), (279, 280, 329, 328), (328, 329, 35, 34), (35, 36, 85, 84), (84, 85, 134, 133), (133, 134, 183, 182), (182, 183, 961, 960), (1009, 1010, 232, 231), (231, 232, 281, 280), (280, 281, 330, 329), (329, 330, 36, 35), (36, 37, 86, 85), (85, 86, 135, 134), (134, 135, 184, 183), (183, 184, 962, 961), (1010, 1011, 233, 232), (232, 233, 282, 281), (281, 282, 331, 330), (330, 331, 37, 36), (80, 81, 130, 129), (129, 130, 179, 178), (178, 179, 957, 956), (1005, 1006, 228, 227), (227, 228, 277, 276), (276, 277, 326, 325), (325, 326, 32, 31), (37, 38, 87, 86), (38, 39, 88, 87), (87, 88, 137, 136), (136, 137, 186, 185), (185, 186, 964, 963), (1012, 1013, 235, 234), (234, 235, 284, 283), (283, 284, 333, 332), (332, 333, 39, 38), (39, 40, 89, 88), (88, 89, 138, 137), (137, 138, 187, 186), (186, 187, 965, 964), (1013, 1014, 236, 235), (235, 236, 285, 284), (284, 285, 334, 333), (333, 334, 40, 39), (40, 41, 90, 89), (89, 90, 139, 138), (138, 139, 188, 187), (187, 188, 966, 965), (1014, 1015, 237, 236), (236, 237, 286, 285), (285, 286, 335, 334), (334, 335, 41, 40), (41, 42, 91, 90), (90, 91, 140, 139), (139, 140, 189, 188), (188, 189, 967, 966), (1015, 1016, 238, 237), (237, 238, 287, 286), (286, 287, 336, 335), (335, 336, 42, 41), (42, 43, 92, 91), (91, 92, 141, 140), (140, 141, 190, 189), (189, 190, 968, 967), (1016, 1017, 239, 238), (238, 239, 288, 287), (287, 288, 337, 336), (336, 337, 43, 42), (86, 87, 136, 135), (135, 136, 185, 184), (184, 185, 963, 962), (1011, 1012, 234, 233), (233, 234, 283, 282), (282, 283, 332, 331), (331, 332, 38, 37), (43, 44, 93, 92), (44, 45, 94, 93), (93, 94, 143, 142), (142, 143, 192, 191), (191, 192, 970, 969), (1018, 1019, 241, 240), (240, 241, 290, 289), (289, 290, 339, 338), (338, 339, 45, 44), (45, 46, 95, 94), (94, 95, 144, 143), (143, 144, 193, 192), (192, 193, 971, 970), (1019, 1020, 242, 241), (241, 242, 291, 290), (290, 291, 340, 339), (339, 340, 46, 45), (46, 47, 96, 95), (95, 96, 145, 144), (144, 145, 194, 193), (193, 194, 972, 971), (1020, 1021, 243, 242), (242, 243, 292, 291), (291, 292, 341, 340), (340, 341, 47, 46), (47, 48, 97, 96), (96, 97, 146, 145), (145, 146, 195, 194), (194, 195, 973, 972), (1021, 1022, 244, 243), (243, 244, 293, 292), (292, 293, 342, 341), (341, 342, 48, 47), (48, 826, 97), (97, 826, 146), (146, 826, 195), (195, 826, 973), (1022, 826, 244), (244, 826, 293), (293, 826, 342), (342, 826, 48), (92, 93, 142, 141), (141, 142, 191, 190), (190, 191, 969, 968), (1017, 1018, 240, 239), (239, 240, 289, 288), (288, 289, 338, 337), (337, 338, 44, 43), (486, 510, 509, 485), (536, 560, 559, 535), (637, 661, 660, 636), (379, 403, 402, 378), (545, 569, 568, 544), (555, 554, 530, 531), (574, 598, 597, 573), (465, 489, 488, 464), (543, 567, 566, 542), (486, 485, 461, 462), (635, 659, 658, 634), (726, 702, 679, 703), (699, 698, 674, 675), (647, 671, 670, 646), (705, 704, 680, 681), (714, 713, 689, 690), (641, 640, 616, 617), (396, 420, 419, 395), (510, 487, 511, 534), (584, 608, 607, 583), (489, 513, 512, 488), (584, 583, 559, 560), (575, 599, 598, 574), (414, 438, 437, 413), (654, 678, 677, 653), (375, 399, 398, 374), (649, 673, 672, 648), (648, 672, 671, 647), (442, 466, 465, 441), (566, 565, 541, 542), (551, 575, 574, 550), (639, 663, 662, 638), (471, 495, 494, 470), (654, 630, 607, 631), (622, 646, 645, 621), (480, 479, 455, 456), (498, 497, 473, 474), (650, 674, 673, 649), (601, 625, 624, 600), (507, 531, 530, 506), (383, 407, 406, 382), (469, 493, 492, 468), (510, 534, 533, 509), (474, 473, 449, 450), (357, 381, 380, 356), (356, 380, 379, 355), (359, 383, 382, 358), (630, 629, 605, 606), (519, 518, 494, 495), (506, 530, 529, 505), (485, 509, 508, 484), (632, 656, 655, 631), (688, 712, 711, 687), (633, 632, 608, 609), (612, 636, 635, 611), (547, 571, 570, 546), (480, 504, 503, 479), (553, 577, 576, 552), (590, 614, 613, 589), (668, 669, 693, 692), (438, 414, 391, 415), (486, 462, 439, 463), (571, 595, 594, 570), (516, 540, 539, 515), (677, 701, 700, 676), (628, 627, 603, 604), (479, 503, 502, 478), (502, 526, 525, 501), (578, 602, 601, 577), (493, 517, 516, 492), (623, 647, 646, 622), (624, 648, 647, 623), (592, 616, 615, 591), (439, 462, 438, 415), (628, 652, 651, 627), (566, 590, 589, 565), (447, 471, 470, 446), (549, 573, 572, 548), (683, 707, 706, 682), (479, 478, 454, 455), (625, 649, 648, 624), (608, 632, 631, 607), (486, 463, 487, 510), (433, 432, 408, 409), (421, 445, 444, 420), (399, 423, 422, 398), (387, 411, 410, 386), (435, 459, 458, 434), (478, 502, 501, 477), (667, 666, 642, 643), (598, 622, 621, 597), (602, 626, 625, 601), (597, 621, 620, 596), (573, 597, 596, 572), (656, 680, 679, 655), (684, 708, 707, 683), (582, 558, 535, 559), (384, 408, 407, 383), (436, 435, 411, 412), (411, 435, 434, 410), (440, 464, 463, 439), (591, 615, 614, 590), (427, 451, 450, 426), (638, 662, 661, 637), (419, 443, 442, 418), (376, 400, 399, 375), (481, 480, 456, 457), (500, 524, 523, 499), (444, 443, 419, 420), (490, 514, 513, 489), (654, 653, 629, 630), (536, 535, 511, 512), (515, 539, 538, 514), (454, 478, 477, 453), (466, 490, 489, 465), (570, 594, 593, 569), (651, 675, 674, 650), (673, 697, 696, 672), (491, 515, 514, 490), (363, 387, 386, 362), (365, 389, 388, 364), (344, 368, 367, 343), (346, 370, 369, 345), (402, 401, 377, 378), (643, 642, 618, 619), (370, 394, 393, 369), (567, 591, 590, 566), (394, 418, 417, 393), (424, 448, 447, 423), (670, 694, 693, 669), (508, 532, 531, 507), (403, 427, 426, 402), (472, 471, 447, 448), (555, 579, 578, 554), (518, 542, 541, 517), (659, 683, 682, 658), (369, 393, 392, 368), (723, 722, 698, 699), (505, 529, 528, 504), (406, 405, 381, 382), (461, 485, 484, 460), (658, 657, 633, 634), (433, 457, 456, 432), (645, 669, 668, 644), (390, 414, 413, 389), (616, 640, 639, 615), (661, 685, 684, 660), (702, 678, 655, 679), (438, 462, 461, 437), (537, 536, 512, 513), (522, 521, 497, 498), (671, 695, 694, 670), (517, 541, 540, 516), (720, 719, 695, 696), (694, 718, 717, 693), (419, 418, 394, 395), (499, 523, 522, 498), (658, 682, 681, 657), (700, 699, 675, 676), (556, 555, 531, 532), (453, 477, 476, 452), (577, 601, 600, 576), (665, 689, 688, 664), (428, 452, 451, 427), (672, 696, 695, 671), (576, 600, 599, 575), (481, 505, 504, 480), (392, 416, 415, 391), (441, 465, 464, 440), (426, 450, 449, 425), (388, 412, 411, 387), (522, 546, 545, 521), (593, 617, 616, 592), (440, 439, 415, 416), (446, 470, 469, 445), (449, 473, 472, 448), (576, 575, 551, 552), (392, 391, 367, 368), (621, 645, 644, 620), (580, 579, 555, 556), (693, 717, 716, 692), (519, 543, 542, 518), (401, 400, 376, 377), (497, 496, 472, 473), (666, 665, 641, 642), (434, 458, 457, 433), (521, 520, 496, 497), (488, 487, 463, 464), (361, 385, 384, 360), (665, 666, 690, 689), (470, 494, 493, 469), (613, 637, 636, 612), (348, 372, 371, 347), (351, 375, 374, 350), (539, 563, 562, 538), (595, 619, 618, 594), (423, 447, 446, 422), (518, 517, 493, 494), (386, 410, 409, 385), (600, 624, 623, 599), (476, 500, 499, 475), (528, 552, 551, 527), (398, 397, 373, 374), (704, 703, 679, 680), (525, 549, 548, 524), (640, 664, 663, 639), (646, 670, 669, 645), (442, 441, 417, 418), (452, 476, 475, 451), (660, 684, 683, 659), (421, 420, 396, 397), (702, 726, 725, 701), (615, 639, 638, 614), (594, 618, 617, 593), (644, 643, 619, 620), (572, 571, 547, 548), (432, 456, 455, 431), (565, 564, 540, 541), (432, 431, 407, 408), (483, 507, 506, 482), (565, 589, 588, 564), (354, 378, 377, 353), (475, 499, 498, 474), (691, 715, 714, 690), (685, 709, 708, 684), (349, 373, 372, 348), (568, 567, 543, 544), (358, 382, 381, 357), (364, 388, 387, 363), (390, 366, 343, 367), (362, 386, 385, 361), (719, 718, 694, 695), (546, 570, 569, 545), (404, 428, 427, 403), (667, 691, 690, 666), (596, 620, 619, 595), (385, 409, 408, 384), (468, 492, 491, 467), (521, 545, 544, 520), (520, 519, 495, 496), (668, 667, 643, 644), (501, 525, 524, 500), (509, 533, 532, 508), (404, 403, 379, 380), (508, 507, 483, 484), (430, 429, 405, 406), (611, 635, 634, 610), (524, 548, 547, 523), (400, 424, 423, 399), (633, 657, 656, 632), (459, 483, 482, 458), (668, 692, 691, 667), (488, 512, 511, 487), (482, 481, 457, 458), (674, 698, 697, 673), (692, 716, 715, 691), (467, 491, 490, 466), (654, 631, 655, 678), (614, 638, 637, 613), (391, 414, 390, 367), (618, 642, 641, 617), (405, 404, 380, 381), (537, 561, 560, 536), (467, 466, 442, 443), (652, 676, 675, 651), (449, 448, 424, 425), (528, 527, 503, 504), (722, 721, 697, 698), (371, 395, 394, 370), (587, 611, 610, 586), (460, 484, 483, 459), (434, 433, 409, 410), (686, 710, 709, 685), (492, 516, 515, 491), (665, 664, 640, 641), (713, 712, 688, 689), (653, 677, 676, 652), (583, 606, 582, 559), (529, 553, 552, 528), (461, 460, 436, 437), (562, 586, 585, 561), (477, 501, 500, 476), (405, 429, 428, 404), (475, 474, 450, 451), (530, 554, 553, 529), (437, 436, 412, 413), (636, 660, 659, 635), (657, 681, 680, 656), (430, 454, 453, 429), (482, 506, 505, 481), (540, 564, 563, 539), (585, 609, 608, 584), (568, 592, 591, 567), (678, 702, 701, 677), (610, 634, 633, 609), (574, 573, 549, 550), (701, 725, 724, 700), (629, 628, 604, 605), (613, 612, 588, 589), (407, 431, 430, 406), (557, 556, 532, 533), (588, 612, 611, 587), (503, 527, 526, 502), (535, 558, 534, 511), (526, 550, 549, 525), (580, 604, 603, 579), (586, 610, 609, 585), (425, 424, 400, 401), (422, 446, 445, 421), (606, 605, 581, 582), (623, 622, 598, 599), (561, 585, 584, 560), (445, 469, 468, 444), (527, 551, 550, 526), (558, 582, 581, 557), (705, 681, 682, 706), (700, 724, 723, 699), (360, 384, 383, 359), (563, 587, 586, 562), (662, 686, 685, 661), (538, 562, 561, 537), (436, 460, 459, 435), (355, 379, 378, 354), (350, 374, 373, 349), (402, 426, 425, 401), (431, 455, 454, 430), (472, 496, 495, 471), (444, 468, 467, 443), (626, 650, 649, 625), (538, 537, 513, 514), (581, 605, 604, 580), (554, 578, 577, 553), (393, 417, 416, 392), (441, 440, 416, 417), (429, 453, 452, 428), (721, 720, 696, 697), (398, 422, 421, 397), (347, 371, 370, 346), (520, 544, 543, 519), (396, 395, 371, 372), (627, 651, 650, 626), (572, 596, 595, 571), (534, 558, 557, 533), (603, 627, 626, 602), (557, 581, 580, 556), (711, 710, 686, 687), (397, 396, 372, 373), (523, 547, 546, 522), (630, 606, 583, 607), (579, 603, 602, 578), (593, 592, 568, 569), (352, 376, 375, 351), (629, 653, 652, 628), (345, 369, 368, 344), (366, 390, 389, 365), (353, 377, 376, 352), (663, 687, 686, 662), (413, 412, 388, 389), (588, 587, 563, 564), (664, 688, 687, 663), (727, 777, 728), (727, 827, 777), (727, 876, 827), (727, 925, 876), (727, 1023, 974), (727, 1072, 1023), (727, 1121, 1072), (727, 728, 1121), (728, 777, 778, 729), (777, 827, 828, 778), (827, 876, 877, 828), (876, 925, 926, 877), (974, 1023, 1024, 975), (1023, 1072, 1073, 1024), (1072, 1121, 1122, 1073), (1121, 728, 729, 1122), (729, 778, 779, 730), (730, 779, 780, 731), (779, 829, 830, 780), (829, 878, 879, 830), (878, 927, 928, 879), (976, 1025, 1026, 977), (1025, 1074, 1075, 1026), (1074, 1123, 1124, 1075), (1123, 730, 731, 1124), (731, 780, 781, 732), (780, 830, 831, 781), (830, 879, 880, 831), (879, 928, 929, 880), (977, 1026, 1027, 978), (1026, 1075, 1076, 1027), (1075, 1124, 1125, 1076), (1124, 731, 732, 1125), (732, 781, 782, 733), (781, 831, 832, 782), (831, 880, 881, 832), (880, 929, 930, 881), (978, 1027, 1028, 979), (1027, 1076, 1077, 1028), (1076, 1125, 1126, 1077), (1125, 732, 733, 1126), (733, 782, 783, 734), (782, 832, 833, 783), (832, 881, 882, 833), (881, 930, 931, 882), (979, 1028, 1029, 980), (1028, 1077, 1078, 1029), (1077, 1126, 1127, 1078), (1126, 733, 734, 1127), (734, 783, 784, 735), (783, 833, 834, 784), (833, 882, 883, 834), (882, 931, 932, 883), (980, 1029, 1030, 981), (1029, 1078, 1079, 1030), (1078, 1127, 1128, 1079), (1127, 734, 735, 1128), (735, 784, 785, 736), (784, 834, 835, 785), (834, 883, 884, 835), (883, 932, 933, 884), (981, 1030, 1031, 982), (1030, 1079, 1080, 1031), (1079, 1128, 1129, 1080), (1128, 735, 736, 1129), (736, 785, 786, 737), (785, 835, 836, 786), (835, 884, 885, 836), (884, 933, 934, 885), (982, 1031, 1032, 983), (1031, 1080, 1081, 1032), (1080, 1129, 1130, 1081), (1129, 736, 737, 1130), (737, 786, 787, 738), (786, 836, 837, 787), (836, 885, 886, 837), (885, 934, 935, 886), (983, 1032, 1033, 984), (1032, 1081, 1082, 1033), (1081, 1130, 1131, 1082), (1130, 737, 738, 1131), (738, 787, 788, 739), (787, 837, 838, 788), (837, 886, 887, 838), (886, 935, 936, 887), (984, 1033, 1034, 985), (1033, 1082, 1083, 1034), (1082, 1131, 1132, 1083), (1131, 738, 739, 1132), (739, 788, 789, 740), (788, 838, 839, 789), (838, 887, 888, 839), (887, 936, 937, 888), (985, 1034, 1035, 986), (1034, 1083, 1084, 1035), (1083, 1132, 1133, 1084), (1132, 739, 740, 1133), (740, 789, 790, 741), (789, 839, 840, 790), (839, 888, 889, 840), (888, 937, 938, 889), (986, 1035, 1036, 987), (1035, 1084, 1085, 1036), (1084, 1133, 1134, 1085), (1133, 740, 741, 1134), (778, 828, 829, 779), (828, 877, 878, 829), (877, 926, 927, 878), (975, 1024, 1025, 976), (1024, 1073, 1074, 1025), (1073, 1122, 1123, 1074), (1122, 729, 730, 1123), (741, 790, 791, 742), (742, 791, 792, 743), (791, 841, 842, 792), (841, 890, 891, 842), (890, 939, 940, 891), (988, 1037, 1038, 989), (1037, 1086, 1087, 1038), (1086, 1135, 1136, 1087), (1135, 742, 743, 1136), (743, 792, 793, 744), (792, 842, 843, 793), (842, 891, 892, 843), (891, 940, 941, 892), (989, 1038, 1039, 990), (1038, 1087, 1088, 1039), (1087, 1136, 1137, 1088), (1136, 743, 744, 1137), (744, 793, 794, 745), (793, 843, 844, 794), (843, 892, 893, 844), (892, 941, 942, 893), (990, 1039, 1040, 991), (1039, 1088, 1089, 1040), (1088, 1137, 1138, 1089), (1137, 744, 745, 1138), (745, 794, 795, 746), (794, 844, 845, 795), (844, 893, 894, 845), (893, 942, 943, 894), (991, 1040, 1041, 992), (1040, 1089, 1090, 1041), (1089, 1138, 1139, 1090), (1138, 745, 746, 1139), (746, 795, 796, 747), (795, 845, 846, 796), (845, 894, 895, 846), (894, 943, 944, 895), (992, 1041, 1042, 993), (1041, 1090, 1091, 1042), (1090, 1139, 1140, 1091), (1139, 746, 747, 1140), (790, 840, 841, 791), (840, 889, 890, 841), (889, 938, 939, 890), (987, 1036, 1037, 988), (1036, 1085, 1086, 1037), (1085, 1134, 1135, 1086), (1134, 741, 742, 1135), (747, 796, 797, 748), (748, 797, 798, 749), (797, 847, 848, 798), (847, 896, 897, 848), (896, 945, 946, 897), (994, 1043, 1044, 995), (1043, 1092, 1093, 1044), (1092, 1141, 1142, 1093), (1141, 748, 749, 1142), (749, 798, 799, 750), (798, 848, 849, 799), (848, 897, 898, 849), (897, 946, 947, 898), (995, 1044, 1045, 996), (1044, 1093, 1094, 1045), (1093, 1142, 1143, 1094), (1142, 749, 750, 1143), (750, 799, 800, 751), (799, 849, 850, 800), (849, 898, 899, 850), (898, 947, 948, 899), (996, 1045, 1046, 997), (1045, 1094, 1095, 1046), (1094, 1143, 1144, 1095), (1143, 750, 751, 1144), (751, 800, 801, 752), (800, 850, 851, 801), (850, 899, 900, 851), (899, 948, 949, 900), (997, 1046, 1047, 998), (1046, 1095, 1096, 1047), (1095, 1144, 1145, 1096), (1144, 751, 752, 1145), (752, 801, 802, 753), (801, 851, 852, 802), (851, 900, 901, 852), (900, 949, 950, 901), (998, 1047, 1048, 999), (1047, 1096, 1097, 1048), (1096, 1145, 1146, 1097), (1145, 752, 753, 1146), (796, 846, 847, 797), (846, 895, 896, 847), (895, 944, 945, 896), (993, 1042, 1043, 994), (1042, 1091, 1092, 1043), (1091, 1140, 1141, 1092), (1140, 747, 748, 1141), (753, 802, 803, 754), (754, 803, 804, 755), (803, 853, 854, 804), (853, 902, 903, 854), (902, 951, 952, 903), (1000, 1049, 1050, 1001), (1049, 1098, 1099, 1050), (1098, 1147, 1148, 1099), (1147, 754, 755, 1148), (755, 804, 805, 756), (804, 854, 855, 805), (854, 903, 904, 855), (903, 952, 953, 904), (1001, 1050, 1051, 1002), (1050, 1099, 1100, 1051), (1099, 1148, 1149, 1100), (1148, 755, 756, 1149), (756, 805, 806, 757), (805, 855, 856, 806), (855, 904, 905, 856), (904, 953, 954, 905), (1002, 1051, 1052, 1003), (1051, 1100, 1101, 1052), (1100, 1149, 1150, 1101), (1149, 756, 757, 1150), (757, 806, 807, 758), (806, 856, 857, 807), (856, 905, 906, 857), (905, 954, 955, 906), (1003, 1052, 1053, 1004), (1052, 1101, 1102, 1053), (1101, 1150, 1151, 1102), (1150, 757, 758, 1151), (758, 807, 808, 759), (807, 857, 858, 808), (857, 906, 907, 858), (906, 955, 956, 907), (1004, 1053, 1054, 1005), (1053, 1102, 1103, 1054), (1102, 1151, 1152, 1103), (1151, 758, 759, 1152), (802, 852, 853, 803), (852, 901, 902, 853), (901, 950, 951, 902), (999, 1048, 1049, 1000), (1048, 1097, 1098, 1049), (1097, 1146, 1147, 1098), (1146, 753, 754, 1147), (759, 808, 809, 760), (760, 809, 810, 761), (809, 859, 860, 810), (859, 908, 909, 860), (908, 957, 958, 909), (1006, 1055, 1056, 1007), (1055, 1104, 1105, 1056), (1104, 1153, 1154, 1105), (1153, 760, 761, 1154), (761, 810, 811, 762), (810, 860, 861, 811), (860, 909, 910, 861), (909, 958, 959, 910), (1007, 1056, 1057, 1008), (1056, 1105, 1106, 1057), (1105, 1154, 1155, 1106), (1154, 761, 762, 1155), (762, 811, 812, 763), (811, 861, 862, 812), (861, 910, 911, 862), (910, 959, 960, 911), (1008, 1057, 1058, 1009), (1057, 1106, 1107, 1058), (1106, 1155, 1156, 1107), (1155, 762, 763, 1156), (763, 812, 813, 764), (812, 862, 863, 813), (862, 911, 912, 863), (911, 960, 961, 912), (1009, 1058, 1059, 1010), (1058, 1107, 1108, 1059), (1107, 1156, 1157, 1108), (1156, 763, 764, 1157), (764, 813, 814, 765), (813, 863, 864, 814), (863, 912, 913, 864), (912, 961, 962, 913), (1010, 1059, 1060, 1011), (1059, 1108, 1109, 1060), (1108, 1157, 1158, 1109), (1157, 764, 765, 1158), (808, 858, 859, 809), (858, 907, 908, 859), (907, 956, 957, 908), (1005, 1054, 1055, 1006), (1054, 1103, 1104, 1055), (1103, 1152, 1153, 1104), (1152, 759, 760, 1153), (765, 814, 815, 766), (766, 815, 816, 767), (815, 865, 866, 816), (865, 914, 915, 866), (914, 963, 964, 915), (1012, 1061, 1062, 1013), (1061, 1110, 1111, 1062), (1110, 1159, 1160, 1111), (1159, 766, 767, 1160), (767, 816, 817, 768), (816, 866, 867, 817), (866, 915, 916, 867), (915, 964, 965, 916), (1013, 1062, 1063, 1014), (1062, 1111, 1112, 1063), (1111, 1160, 1161, 1112), (1160, 767, 768, 1161), (768, 817, 818, 769), (817, 867, 868, 818), (867, 916, 917, 868), (916, 965, 966, 917), (1014, 1063, 1064, 1015), (1063, 1112, 1113, 1064), (1112, 1161, 1162, 1113), (1161, 768, 769, 1162), (769, 818, 819, 770), (818, 868, 869, 819), (868, 917, 918, 869), (917, 966, 967, 918), (1015, 1064, 1065, 1016), (1064, 1113, 1114, 1065), (1113, 1162, 1163, 1114), (1162, 769, 770, 1163), (770, 819, 820, 771), (819, 869, 870, 820), (869, 918, 919, 870), (918, 967, 968, 919), (1016, 1065, 1066, 1017), (1065, 1114, 1115, 1066), (1114, 1163, 1164, 1115), (1163, 770, 771, 1164), (814, 864, 865, 815), (864, 913, 914, 865), (913, 962, 963, 914), (1011, 1060, 1061, 1012), (1060, 1109, 1110, 1061), (1109, 1158, 1159, 1110), (1158, 765, 766, 1159), (771, 820, 821, 772), (772, 821, 822, 773), (821, 871, 872, 822), (871, 920, 921, 872), (920, 969, 970, 921), (1018, 1067, 1068, 1019), (1067, 1116, 1117, 1068), (1116, 1165, 1166, 1117), (1165, 772, 773, 1166), (773, 822, 823, 774), (822, 872, 873, 823), (872, 921, 922, 873), (921, 970, 971, 922), (1019, 1068, 1069, 1020), (1068, 1117, 1118, 1069), (1117, 1166, 1167, 1118), (1166, 773, 774, 1167), (774, 823, 824, 775), (823, 873, 874, 824), (873, 922, 923, 874), (922, 971, 972, 923), (1020, 1069, 1070, 1021), (1069, 1118, 1119, 1070), (1118, 1167, 1168, 1119), (1167, 774, 775, 1168), (775, 824, 825, 776), (824, 874, 875, 825), (874, 923, 924, 875), (923, 972, 973, 924), (1021, 1070, 1071, 1022), (1070, 1119, 1120, 1071), (1119, 1168, 1169, 1120), (1168, 775, 776, 1169), (776, 825, 826), (825, 875, 826), (875, 924, 826), (924, 973, 826), (1022, 1071, 826), (1071, 1120, 826), (1120, 1169, 826), (1169, 776, 826), (820, 870, 871, 821), (870, 919, 920, 871), (919, 968, 969, 920), (1017, 1066, 1067, 1018), (1066, 1115, 1116, 1067), (1115, 1164, 1165, 1116), (1164, 771, 772, 1165), (1313, 1312, 1336, 1337), (1363, 1362, 1386, 1387), (1464, 1463, 1487, 1488), (1206, 1205, 1229, 1230), (1372, 1371, 1395, 1396), (1382, 1358, 1357, 1381), (1401, 1400, 1424, 1425), (1292, 1291, 1315, 1316), (1370, 1369, 1393, 1394), (1313, 1289, 1288, 1312), (1462, 1461, 1485, 1486), (1553, 1530, 1506, 1529), (1526, 1502, 1501, 1525), (1474, 1473, 1497, 1498), (1532, 1508, 1507, 1531), (1541, 1517, 1516, 1540), (1468, 1444, 1443, 1467), (1223, 1222, 1246, 1247), (1337, 1361, 1338, 1314), (1411, 1410, 1434, 1435), (1316, 1315, 1339, 1340), (1411, 1387, 1386, 1410), (1402, 1401, 1425, 1426), (1241, 1240, 1264, 1265), (1481, 1480, 1504, 1505), (1202, 1201, 1225, 1226), (1476, 1475, 1499, 1500), (1475, 1474, 1498, 1499), (1269, 1268, 1292, 1293), (1393, 1369, 1368, 1392), (1378, 1377, 1401, 1402), (1466, 1465, 1489, 1490), (1298, 1297, 1321, 1322), (1481, 1458, 1434, 1457), (1449, 1448, 1472, 1473), (1307, 1283, 1282, 1306), (1325, 1301, 1300, 1324), (1477, 1476, 1500, 1501), (1428, 1427, 1451, 1452), (1334, 1333, 1357, 1358), (1210, 1209, 1233, 1234), (1296, 1295, 1319, 1320), (1337, 1336, 1360, 1361), (1301, 1277, 1276, 1300), (1184, 1183, 1207, 1208), (1183, 1182, 1206, 1207), (1186, 1185, 1209, 1210), (1457, 1433, 1432, 1456), (1346, 1322, 1321, 1345), (1333, 1332, 1356, 1357), (1312, 1311, 1335, 1336), (1459, 1458, 1482, 1483), (1515, 1514, 1538, 1539), (1460, 1436, 1435, 1459), (1439, 1438, 1462, 1463), (1374, 1373, 1397, 1398), (1307, 1306, 1330, 1331), (1380, 1379, 1403, 1404), (1417, 1416, 1440, 1441), (1495, 1519, 1520, 1496), (1265, 1242, 1218, 1241), (1313, 1290, 1266, 1289), (1398, 1397, 1421, 1422), (1343, 1342, 1366, 1367), (1504, 1503, 1527, 1528), (1455, 1431, 1430, 1454), (1306, 1305, 1329, 1330), (1329, 1328, 1352, 1353), (1405, 1404, 1428, 1429), (1320, 1319, 1343, 1344), (1450, 1449, 1473, 1474), (1451, 1450, 1474, 1475), (1419, 1418, 1442, 1443), (1266, 1242, 1265, 1289), (1455, 1454, 1478, 1479), (1393, 1392, 1416, 1417), (1274, 1273, 1297, 1298), (1376, 1375, 1399, 1400), (1510, 1509, 1533, 1534), (1306, 1282, 1281, 1305), (1452, 1451, 1475, 1476), (1435, 1434, 1458, 1459), (1313, 1337, 1314, 1290), (1260, 1236, 1235, 1259), (1248, 1247, 1271, 1272), (1226, 1225, 1249, 1250), (1214, 1213, 1237, 1238), (1262, 1261, 1285, 1286), (1305, 1304, 1328, 1329), (1494, 1470, 1469, 1493), (1425, 1424, 1448, 1449), (1429, 1428, 1452, 1453), (1424, 1423, 1447, 1448), (1400, 1399, 1423, 1424), (1483, 1482, 1506, 1507), (1511, 1510, 1534, 1535), (1409, 1386, 1362, 1385), (1211, 1210, 1234, 1235), (1263, 1239, 1238, 1262), (1238, 1237, 1261, 1262), (1267, 1266, 1290, 1291), (1418, 1417, 1441, 1442), (1254, 1253, 1277, 1278), (1465, 1464, 1488, 1489), (1246, 1245, 1269, 1270), (1203, 1202, 1226, 1227), (1308, 1284, 1283, 1307), (1327, 1326, 1350, 1351), (1271, 1247, 1246, 1270), (1317, 1316, 1340, 1341), (1481, 1457, 1456, 1480), (1363, 1339, 1338, 1362), (1342, 1341, 1365, 1366), (1281, 1280, 1304, 1305), (1293, 1292, 1316, 1317), (1397, 1396, 1420, 1421), (1478, 1477, 1501, 1502), (1500, 1499, 1523, 1524), (1318, 1317, 1341, 1342), (1190, 1189, 1213, 1214), (1192, 1191, 1215, 1216), (1171, 1170, 1194, 1195), (1173, 1172, 1196, 1197), (1229, 1205, 1204, 1228), (1470, 1446, 1445, 1469), (1197, 1196, 1220, 1221), (1394, 1393, 1417, 1418), (1221, 1220, 1244, 1245), (1251, 1250, 1274, 1275), (1497, 1496, 1520, 1521), (1335, 1334, 1358, 1359), (1230, 1229, 1253, 1254), (1299, 1275, 1274, 1298), (1382, 1381, 1405, 1406), (1345, 1344, 1368, 1369), (1486, 1485, 1509, 1510), (1196, 1195, 1219, 1220), (1550, 1526, 1525, 1549), (1332, 1331, 1355, 1356), (1233, 1209, 1208, 1232), (1288, 1287, 1311, 1312), (1485, 1461, 1460, 1484), (1260, 1259, 1283, 1284), (1472, 1471, 1495, 1496), (1217, 1216, 1240, 1241), (1443, 1442, 1466, 1467), (1488, 1487, 1511, 1512), (1529, 1506, 1482, 1505), (1265, 1264, 1288, 1289), (1364, 1340, 1339, 1363), (1349, 1325, 1324, 1348), (1498, 1497, 1521, 1522), (1344, 1343, 1367, 1368), (1547, 1523, 1522, 1546), (1521, 1520, 1544, 1545), (1246, 1222, 1221, 1245), (1326, 1325, 1349, 1350), (1485, 1484, 1508, 1509), (1527, 1503, 1502, 1526), (1383, 1359, 1358, 1382), (1280, 1279, 1303, 1304), (1404, 1403, 1427, 1428), (1492, 1491, 1515, 1516), (1255, 1254, 1278, 1279), (1499, 1498, 1522, 1523), (1403, 1402, 1426, 1427), (1308, 1307, 1331, 1332), (1219, 1218, 1242, 1243), (1268, 1267, 1291, 1292), (1253, 1252, 1276, 1277), (1215, 1214, 1238, 1239), (1349, 1348, 1372, 1373), (1420, 1419, 1443, 1444), (1267, 1243, 1242, 1266), (1273, 1272, 1296, 1297), (1276, 1275, 1299, 1300), (1403, 1379, 1378, 1402), (1219, 1195, 1194, 1218), (1448, 1447, 1471, 1472), (1407, 1383, 1382, 1406), (1520, 1519, 1543, 1544), (1346, 1345, 1369, 1370), (1228, 1204, 1203, 1227), (1324, 1300, 1299, 1323), (1493, 1469, 1468, 1492), (1261, 1260, 1284, 1285), (1348, 1324, 1323, 1347), (1315, 1291, 1290, 1314), (1188, 1187, 1211, 1212), (1492, 1516, 1517, 1493), (1297, 1296, 1320, 1321), (1440, 1439, 1463, 1464), (1175, 1174, 1198, 1199), (1178, 1177, 1201, 1202), (1366, 1365, 1389, 1390), (1422, 1421, 1445, 1446), (1250, 1249, 1273, 1274), (1345, 1321, 1320, 1344), (1213, 1212, 1236, 1237), (1427, 1426, 1450, 1451), (1303, 1302, 1326, 1327), (1355, 1354, 1378, 1379), (1225, 1201, 1200, 1224), (1531, 1507, 1506, 1530), (1352, 1351, 1375, 1376), (1467, 1466, 1490, 1491), (1473, 1472, 1496, 1497), (1269, 1245, 1244, 1268), (1279, 1278, 1302, 1303), (1487, 1486, 1510, 1511), (1248, 1224, 1223, 1247), (1529, 1528, 1552, 1553), (1442, 1441, 1465, 1466), (1421, 1420, 1444, 1445), (1471, 1447, 1446, 1470), (1399, 1375, 1374, 1398), (1259, 1258, 1282, 1283), (1392, 1368, 1367, 1391), (1259, 1235, 1234, 1258), (1310, 1309, 1333, 1334), (1392, 1391, 1415, 1416), (1181, 1180, 1204, 1205), (1302, 1301, 1325, 1326), (1518, 1517, 1541, 1542), (1512, 1511, 1535, 1536), (1176, 1175, 1199, 1200), (1395, 1371, 1370, 1394), (1185, 1184, 1208, 1209), (1191, 1190, 1214, 1215), (1217, 1194, 1170, 1193), (1189, 1188, 1212, 1213), (1546, 1522, 1521, 1545), (1373, 1372, 1396, 1397), (1231, 1230, 1254, 1255), (1494, 1493, 1517, 1518), (1423, 1422, 1446, 1447), (1212, 1211, 1235, 1236), (1295, 1294, 1318, 1319), (1348, 1347, 1371, 1372), (1347, 1323, 1322, 1346), (1495, 1471, 1470, 1494), (1328, 1327, 1351, 1352), (1336, 1335, 1359, 1360), (1231, 1207, 1206, 1230), (1335, 1311, 1310, 1334), (1257, 1233, 1232, 1256), (1438, 1437, 1461, 1462), (1351, 1350, 1374, 1375), (1227, 1226, 1250, 1251), (1460, 1459, 1483, 1484), (1286, 1285, 1309, 1310), (1495, 1494, 1518, 1519), (1315, 1314, 1338, 1339), (1309, 1285, 1284, 1308), (1501, 1500, 1524, 1525), (1519, 1518, 1542, 1543), (1294, 1293, 1317, 1318), (1481, 1505, 1482, 1458), (1441, 1440, 1464, 1465), (1218, 1194, 1217, 1241), (1445, 1444, 1468, 1469), (1232, 1208, 1207, 1231), (1364, 1363, 1387, 1388), (1294, 1270, 1269, 1293), (1479, 1478, 1502, 1503), (1276, 1252, 1251, 1275), (1355, 1331, 1330, 1354), (1549, 1525, 1524, 1548), (1198, 1197, 1221, 1222), (1414, 1413, 1437, 1438), (1287, 1286, 1310, 1311), (1261, 1237, 1236, 1260), (1513, 1512, 1536, 1537), (1319, 1318, 1342, 1343), (1492, 1468, 1467, 1491), (1540, 1516, 1515, 1539), (1480, 1479, 1503, 1504), (1410, 1386, 1409, 1433), (1356, 1355, 1379, 1380), (1288, 1264, 1263, 1287), (1389, 1388, 1412, 1413), (1304, 1303, 1327, 1328), (1232, 1231, 1255, 1256), (1302, 1278, 1277, 1301), (1357, 1356, 1380, 1381), (1264, 1240, 1239, 1263), (1463, 1462, 1486, 1487), (1484, 1483, 1507, 1508), (1257, 1256, 1280, 1281), (1309, 1308, 1332, 1333), (1367, 1366, 1390, 1391), (1412, 1411, 1435, 1436), (1395, 1394, 1418, 1419), (1505, 1504, 1528, 1529), (1437, 1436, 1460, 1461), (1401, 1377, 1376, 1400), (1528, 1527, 1551, 1552), (1456, 1432, 1431, 1455), (1440, 1416, 1415, 1439), (1234, 1233, 1257, 1258), (1384, 1360, 1359, 1383), (1415, 1414, 1438, 1439), (1330, 1329, 1353, 1354), (1362, 1338, 1361, 1385), (1353, 1352, 1376, 1377), (1407, 1406, 1430, 1431), (1413, 1412, 1436, 1437), (1252, 1228, 1227, 1251), (1249, 1248, 1272, 1273), (1433, 1409, 1408, 1432), (1450, 1426, 1425, 1449), (1388, 1387, 1411, 1412), (1272, 1271, 1295, 1296), (1354, 1353, 1377, 1378), (1385, 1384, 1408, 1409), (1532, 1533, 1509, 1508), (1527, 1526, 1550, 1551), (1187, 1186, 1210, 1211), (1390, 1389, 1413, 1414), (1489, 1488, 1512, 1513), (1365, 1364, 1388, 1389), (1263, 1262, 1286, 1287), (1182, 1181, 1205, 1206), (1177, 1176, 1200, 1201), (1229, 1228, 1252, 1253), (1258, 1257, 1281, 1282), (1299, 1298, 1322, 1323), (1271, 1270, 1294, 1295), (1453, 1452, 1476, 1477), (1365, 1341, 1340, 1364), (1408, 1407, 1431, 1432), (1381, 1380, 1404, 1405), (1220, 1219, 1243, 1244), (1268, 1244, 1243, 1267), (1256, 1255, 1279, 1280), (1548, 1524, 1523, 1547), (1225, 1224, 1248, 1249), (1174, 1173, 1197, 1198), (1347, 1346, 1370, 1371), (1223, 1199, 1198, 1222), (1454, 1453, 1477, 1478), (1399, 1398, 1422, 1423), (1361, 1360, 1384, 1385), (1430, 1429, 1453, 1454), (1384, 1383, 1407, 1408), (1538, 1514, 1513, 1537), (1224, 1200, 1199, 1223), (1350, 1349, 1373, 1374), (1457, 1434, 1410, 1433), (1406, 1405, 1429, 1430), (1420, 1396, 1395, 1419), (1179, 1178, 1202, 1203), (1456, 1455, 1479, 1480), (1172, 1171, 1195, 1196), (1193, 1192, 1216, 1217), (1180, 1179, 1203, 1204), (1490, 1489, 1513, 1514), (1240, 1216, 1215, 1239), (1415, 1391, 1390, 1414), (1491, 1490, 1514, 1515)])
me_cube_002.polygons.foreach_set('use_smooth', [True] * 1520)
me_cube_002.materials.append(mat_gold)
me_cube_002.use_remesh_preserve_volume = False
me_cube_002.use_remesh_preserve_attributes = False
me_cube_002.use_mirror_vertex_groups = False
me_cube_002.update()

# ---- objects
ob_trophy = bpy.data.objects.new('Trophy', me_cube_002)

# ---- transforms, parenting, visibility, modifiers, constraints
ob_trophy.location = (0.0, 0.0, 0.0)
ob_trophy.lineart.crease_threshold = 0.0

# ---- collection membership
col_collection_1.objects.link(ob_trophy)

# ---- scene / render settings (as saved in the file)
scene.frame_start = 1; scene.frame_end = 250; scene.frame_set(0)
scene.render.engine = 'CYCLES'
scene.render.image_settings.file_format = 'FFMPEG'
scene.render.image_settings.color_mode = 'RGB'
scene.render.resolution_x = 2048
scene.render.resolution_y = 2048
scene.render.fps = 30
scene.render.fps_base = 1.001
scene.render.dither_intensity = 0.0
scene.render.film_transparent = True
scene.cycles.use_denoising = False
scene.cycles.samples = 3000
scene.cycles.sampling_pattern = 'TABULATED_SOBOL'
scene.cycles.use_adaptive_sampling = False
scene.cycles.use_light_tree = False
scene.cycles.blur_glossy = 0.0
scene.cycles.sample_clamp_indirect = 0.0
scene.view_settings.view_transform = 'Standard'
bpy.context.view_layer.update()

# ---- added for rendering (the .blend has no active camera and no usable light): camera, sun
cam_auto = bpy.data.cameras.new('AutoCamera')
cam_auto.lens = 50.0
cam_auto.sensor_width = 36.0
cam_auto.clip_end = 1000.0
ob_auto_camera = bpy.data.objects.new('AutoCamera', cam_auto)
scene.collection.objects.link(ob_auto_camera)
ob_auto_camera.location = (1.48761, -1.78513, 1.19009)
ob_auto_camera.rotation_euler = (1.09748, -7.21219e-08, 0.694738)
scene.camera = ob_auto_camera
light_auto_sun = bpy.data.lights.new('AutoSun', 'SUN')
light_auto_sun.energy = 3.0
light_auto_sun.angle = 0.0523599
ob_auto_sun = bpy.data.objects.new('AutoSun', light_auto_sun)
scene.collection.objects.link(ob_auto_sun)
ob_auto_sun.rotation_euler = (0.872665, 0.174533, 0.523599)
bpy.context.view_layer.update()
